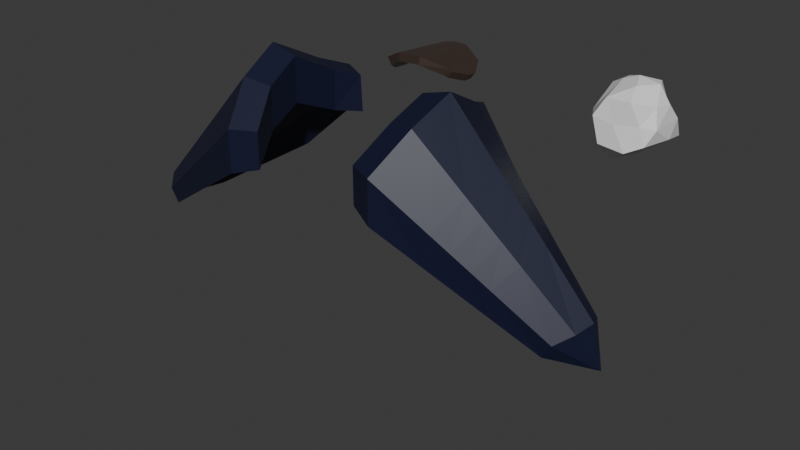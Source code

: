 # Source: P_FPArms_Animations.blend  (saved by Blender 5.0.119; exported with 4.5.12 LTS)
import bpy
from mathutils import Matrix  # noqa: F401  (used for matrix-valued properties, if any)

bpy.ops.wm.read_factory_settings(use_empty=True)
scene = bpy.context.scene
scene.name = 'Scene'

# ---- collections
col_arms = bpy.data.collections.new('Arms'); scene.collection.children.link(col_arms)

# ---- materials (node trees are filled in below, after node groups)
mat_snowball_001 = bpy.data.materials.new('Snowball.001')
mat_snowball_001.alpha_threshold = 0.0
mat_snowball_001.use_backface_culling_lightprobe_volume = False
mat_snowball_001.roughness = 0.5
mat_snowball_001.line_color = (0.0, 0.0, 0.0, 1.0)
mat_cannon_001 = bpy.data.materials.new('Cannon.001')
mat_fur_001 = bpy.data.materials.new('Fur.001')
mat_eye_001 = bpy.data.materials.new('Eye.001')
mat_beak_001 = bpy.data.materials.new('Beak.001')
mat_belly_001 = bpy.data.materials.new('Belly.001')
mat_fur_002 = bpy.data.materials.new('Fur.002')
mat_eye_002 = bpy.data.materials.new('Eye.002')
mat_beak_002 = bpy.data.materials.new('Beak.002')
mat_belly_002 = bpy.data.materials.new('Belly.002')

# ---- material node trees
mat_snowball_001.use_nodes = True; mat_snowball_001.node_tree.nodes.clear()
_N = mat_snowball_001.node_tree.nodes; _L = mat_snowball_001.node_tree.links
n0 = _N.new('ShaderNodeOutputMaterial'); n0.name = 'Material Output'; n0.location = (200, 100)
n1 = _N.new('ShaderNodeBsdfPrincipled'); n1.name = 'Principled BSDF'; n1.location = (-200, 100)
_L.new(n1.outputs[0], n0.inputs[0])
n0.is_active_output = True
mat_cannon_001.use_nodes = True; mat_cannon_001.node_tree.nodes.clear()
_N = mat_cannon_001.node_tree.nodes; _L = mat_cannon_001.node_tree.links
n0 = _N.new('ShaderNodeBsdfPrincipled'); n0.name = 'Principled BSDF'; n0.location = (-200, 100)
n0.inputs[0].default_value = (0.2423, 0.1683, 0.1356, 1.0)
n0.inputs[1].default_value = 0.852
n0.inputs[2].default_value = 0.364
n1 = _N.new('ShaderNodeOutputMaterial'); n1.name = 'Material Output'; n1.location = (200, 100)
_L.new(n0.outputs[0], n1.inputs[0])
n1.is_active_output = True
mat_fur_001.use_nodes = True; mat_fur_001.node_tree.nodes.clear()
_N = mat_fur_001.node_tree.nodes; _L = mat_fur_001.node_tree.links
n0 = _N.new('ShaderNodeBsdfPrincipled'); n0.name = 'Principled BSDF'; n0.location = (-200, 100)
n0.inputs[0].default_value = (0.005934, 0.008638, 0.0339, 1.0)
n1 = _N.new('ShaderNodeOutputMaterial'); n1.name = 'Material Output'; n1.location = (200, 100)
_L.new(n0.outputs[0], n1.inputs[0])
n1.is_active_output = True
mat_eye_001.use_nodes = True; mat_eye_001.node_tree.nodes.clear()
_N = mat_eye_001.node_tree.nodes; _L = mat_eye_001.node_tree.links
n0 = _N.new('ShaderNodeBsdfPrincipled'); n0.name = 'Principled BSDF'; n0.location = (-200, 100)
n0.inputs[0].default_value = (0.0, 0.0, 0.0, 1.0)
n1 = _N.new('ShaderNodeOutputMaterial'); n1.name = 'Material Output'; n1.location = (200, 100)
_L.new(n0.outputs[0], n1.inputs[0])
n1.is_active_output = True
mat_beak_001.use_nodes = True; mat_beak_001.node_tree.nodes.clear()
_N = mat_beak_001.node_tree.nodes; _L = mat_beak_001.node_tree.links
n0 = _N.new('ShaderNodeBsdfPrincipled'); n0.name = 'Principled BSDF'; n0.location = (-200, 100)
n0.inputs[0].default_value = (0.8, 0.2775, 0.08689, 1.0)
n1 = _N.new('ShaderNodeOutputMaterial'); n1.name = 'Material Output'; n1.location = (200, 100)
_L.new(n0.outputs[0], n1.inputs[0])
n1.is_active_output = True
mat_belly_001.use_nodes = True; mat_belly_001.node_tree.nodes.clear()
_N = mat_belly_001.node_tree.nodes; _L = mat_belly_001.node_tree.links
n0 = _N.new('ShaderNodeBsdfPrincipled'); n0.name = 'Principled BSDF'; n0.location = (-200, 100)
n0.inputs[0].default_value = (0.8, 0.7367, 0.5648, 1.0)
n1 = _N.new('ShaderNodeOutputMaterial'); n1.name = 'Material Output'; n1.location = (200, 100)
_L.new(n0.outputs[0], n1.inputs[0])
n1.is_active_output = True
mat_fur_002.use_nodes = True; mat_fur_002.node_tree.nodes.clear()
_N = mat_fur_002.node_tree.nodes; _L = mat_fur_002.node_tree.links
n0 = _N.new('ShaderNodeBsdfPrincipled'); n0.name = 'Principled BSDF'; n0.location = (-200, 100)
n0.inputs[0].default_value = (0.005934, 0.008638, 0.0339, 1.0)
n1 = _N.new('ShaderNodeOutputMaterial'); n1.name = 'Material Output'; n1.location = (200, 100)
_L.new(n0.outputs[0], n1.inputs[0])
n1.is_active_output = True
mat_eye_002.use_nodes = True; mat_eye_002.node_tree.nodes.clear()
_N = mat_eye_002.node_tree.nodes; _L = mat_eye_002.node_tree.links
n0 = _N.new('ShaderNodeBsdfPrincipled'); n0.name = 'Principled BSDF'; n0.location = (-200, 100)
n0.inputs[0].default_value = (0.0, 0.0, 0.0, 1.0)
n1 = _N.new('ShaderNodeOutputMaterial'); n1.name = 'Material Output'; n1.location = (200, 100)
_L.new(n0.outputs[0], n1.inputs[0])
n1.is_active_output = True
mat_beak_002.use_nodes = True; mat_beak_002.node_tree.nodes.clear()
_N = mat_beak_002.node_tree.nodes; _L = mat_beak_002.node_tree.links
n0 = _N.new('ShaderNodeBsdfPrincipled'); n0.name = 'Principled BSDF'; n0.location = (-200, 100)
n0.inputs[0].default_value = (0.8, 0.2775, 0.08689, 1.0)
n1 = _N.new('ShaderNodeOutputMaterial'); n1.name = 'Material Output'; n1.location = (200, 100)
_L.new(n0.outputs[0], n1.inputs[0])
n1.is_active_output = True
mat_belly_002.use_nodes = True; mat_belly_002.node_tree.nodes.clear()
_N = mat_belly_002.node_tree.nodes; _L = mat_belly_002.node_tree.links
n0 = _N.new('ShaderNodeBsdfPrincipled'); n0.name = 'Principled BSDF'; n0.location = (-200, 100)
n0.inputs[0].default_value = (0.8, 0.7367, 0.5648, 1.0)
n1 = _N.new('ShaderNodeOutputMaterial'); n1.name = 'Material Output'; n1.location = (200, 100)
_L.new(n0.outputs[0], n1.inputs[0])
n1.is_active_output = True

# ---- world
world_world = bpy.data.worlds.new('World'); scene.world = world_world
world_world.use_nodes = True; world_world.node_tree.nodes.clear()
_N = world_world.node_tree.nodes; _L = world_world.node_tree.links
n0 = _N.new('ShaderNodeOutputWorld'); n0.name = 'World Output'; n0.location = (200, 100)
n1 = _N.new('ShaderNodeBackground'); n1.name = 'Background'; n1.location = (-200, 100)
n1.inputs[0].default_value = (0.05088, 0.05088, 0.05088, 1.0)
_L.new(n1.outputs[0], n0.inputs[0])
n0.is_active_output = True
world_world.color = (0.05088, 0.05088, 0.05088)
world_world.sun_shadow_jitter_overblur = 0.0

# ---- meshes
me_icosphere_001 = bpy.data.meshes.new('Icosphere.001')
me_icosphere_001.from_pydata([(-0.005346, 0.006186, -0.05398), (0.03717, -0.04105, -0.02101), (-0.0201, -0.05503, -0.02627), (-0.05319, -0.0004556, -0.02406), (-0.0201, 0.05714, -0.02627), (0.04583, 0.03572, -0.02627), (0.01475, -0.04424, 0.03323), (0.01122, 0.04277, 0.02613), (0.04512, 0.001342, 0.0247), (0.0004605, 0.0004247, 0.05382), (-0.01258, -0.03175, -0.0526), (0.01719, -0.01746, -0.04167), (0.01545, -0.05228, -0.03145), (0.04992, 0.0001466, -0.01963), (0.008313, 0.01468, -0.04886), (-0.03654, 0.001058, -0.05287), (-0.04143, -0.02768, -0.027), (-0.01393, 0.03427, -0.04066), (-0.04726, 0.03402, -0.03145), (0.01545, 0.0544, -0.03145), (0.04613, -0.02993, -0.0003161), (0.04972, 0.01782, 0.003217), (-0.003172, -0.05129, 0.003094), (0.02831, -0.04073, 0.003763), (-0.04881, -0.02145, 0.00453), (-0.03182, -0.05209, 0.008246), (-0.03401, 0.04273, 0.003217), (-0.05694, 0.0124, 0.002859), (0.02816, 0.04435, 0.003217), (-0.003112, 0.05325, 0.003217), (0.03904, -0.0217, 0.0263), (-0.01884, -0.04484, 0.03292), (-0.04097, 0.009443, 0.03349), (-0.0117, 0.03696, 0.031), (0.02871, 0.0227, 0.02582), (0.009887, -0.02397, 0.04843), (0.02997, 0.001099, 0.04811), (-0.02077, -0.0023, 0.04559), (-0.02241, 0.01636, 0.04409), (0.02223, 0.01897, 0.0468)], [], [(0, 11, 10), (1, 11, 13), (0, 10, 15), (0, 15, 17), (0, 17, 14), (1, 13, 20), (2, 12, 22), (3, 16, 24), (4, 18, 26), (5, 19, 28), (1, 20, 23), (2, 22, 25), (3, 24, 27), (4, 26, 29), (5, 28, 21), (6, 30, 35), (7, 33, 39), (8, 34, 36), (36, 39, 9), (36, 34, 39), (34, 7, 39), (39, 38, 9), (39, 33, 38), (32, 38, 33), (38, 37, 9), (38, 32, 37), (37, 24, 31), (37, 35, 9), (37, 31, 35), (31, 6, 35), (35, 36, 9), (35, 30, 36), (30, 8, 36), (21, 34, 8), (21, 28, 34), (28, 7, 34), (29, 33, 7), (29, 26, 33), (27, 24, 32), (25, 22, 31), (22, 6, 31), (23, 30, 6), (23, 20, 30), (20, 8, 30), (28, 29, 7), (28, 19, 29), (19, 4, 29), (26, 18, 27), (18, 3, 27), (24, 16, 25), (16, 2, 25), (22, 23, 6), (22, 12, 23), (12, 1, 23), (20, 21, 8), (20, 13, 21), (13, 5, 21), (14, 19, 5), (14, 17, 19), (17, 4, 19), (17, 18, 4), (17, 15, 18), (15, 3, 18), (15, 16, 3), (15, 10, 16), (10, 2, 16), (13, 14, 5), (13, 11, 14), (11, 0, 14), (10, 12, 2), (10, 11, 12), (11, 1, 12), (33, 26, 32), (26, 27, 32), (32, 24, 37), (24, 25, 31)])
_uv = me_icosphere_001.uv_layers.new(name='UVMap')
_uv.uv.foreach_set('vector', [0.1818, 0.0, 0.2273, 0.07873, 0.1364, 0.07873, 0.2727, 0.1575, 0.3182, 0.07873, 0.3636, 0.1575, 0.9091, 0.0, 0.9545, 0.07873, 0.8636, 0.07873, 0.7273, 0.0, 0.7727, 0.07873, 0.6818, 0.07873, 0.5455, 0.0, 0.5909, 0.07873, 0.5, 0.07873, 0.2727, 0.1575, 0.3636, 0.1575, 0.3182, 0.2362, 0.09091, 0.1575, 0.1818, 0.1575, 0.1364, 0.2362, 0.8182, 0.1575, 0.9091, 0.1575, 0.8636, 0.2362, 0.6364, 0.1575, 0.7273, 0.1575, 0.6818, 0.2362, 0.4545, 0.1575, 0.5455, 0.1575, 0.5, 0.2362, 0.2727, 0.1575, 0.3182, 0.2362, 0.2273, 0.2362, 0.09091, 0.1575, 0.1364, 0.2362, 0.04546, 0.2362, 0.8182, 0.1575, 0.8636, 0.2362, 0.7727, 0.2362, 0.6364, 0.1575, 0.6818, 0.2362, 0.5909, 0.2362, 0.4545, 0.1575, 0.5, 0.2362, 0.4091, 0.2362, 0.1818, 0.3149, 0.2727, 0.3149, 0.2273, 0.3937, 0.5455, 0.3149, 0.6364, 0.3149, 0.5909, 0.3937, 0.3636, 0.3149, 0.4545, 0.3149, 0.4091, 0.3937, 0.4091, 0.3937, 0.5, 0.3937, 0.4545, 0.4724, 0.4091, 0.3937, 0.4545, 0.3149, 0.5, 0.3937, 0.4545, 0.3149, 0.5455, 0.3149, 0.5, 0.3937, 0.5909, 0.3937, 0.6818, 0.3937, 0.6364, 0.4724, 0.5909, 0.3937, 0.6364, 0.3149, 0.6818, 0.3937, 0.8182, 0.3149, 0.6818, 0.3937, 0.6364, 0.3149, 0.7727, 0.3937, 0.8636, 0.3937, 0.8182, 0.4724, 0.7727, 0.3937, 0.8182, 0.3149, 0.8636, 0.3937, 0.8636, 0.3937, 0.8636, 0.2362, 0.09091, 0.3149, 0.04546, 0.3937, 0.1364, 0.3937, 0.09091, 0.4724, 0.04546, 0.3937, 0.09091, 0.3149, 0.1364, 0.3937, 0.09091, 0.3149, 0.1818, 0.3149, 0.1364, 0.3937, 0.2273, 0.3937, 0.3182, 0.3937, 0.2727, 0.4724, 0.2273, 0.3937, 0.2727, 0.3149, 0.3182, 0.3937, 0.2727, 0.3149, 0.3636, 0.3149, 0.3182, 0.3937, 0.4091, 0.2362, 0.4545, 0.3149, 0.3636, 0.3149, 0.4091, 0.2362, 0.5, 0.2362, 0.4545, 0.3149, 0.5, 0.2362, 0.5455, 0.3149, 0.4545, 0.3149, 0.5909, 0.2362, 0.6364, 0.3149, 0.5455, 0.3149, 0.5909, 0.2362, 0.6818, 0.2362, 0.6364, 0.3149, 0.7727, 0.2362, 0.8636, 0.2362, 0.8182, 0.3149, 0.04546, 0.2362, 0.1364, 0.2362, 0.09091, 0.3149, 0.1364, 0.2362, 0.1818, 0.3149, 0.09091, 0.3149, 0.2273, 0.2362, 0.2727, 0.3149, 0.1818, 0.3149, 0.2273, 0.2362, 0.3182, 0.2362, 0.2727, 0.3149, 0.3182, 0.2362, 0.3636, 0.3149, 0.2727, 0.3149, 0.5, 0.2362, 0.5909, 0.2362, 0.5455, 0.3149, 0.5, 0.2362, 0.5455, 0.1575, 0.5909, 0.2362, 0.5455, 0.1575, 0.6364, 0.1575, 0.5909, 0.2362, 0.6818, 0.2362, 0.7273, 0.1575, 0.7727, 0.2362, 0.7273, 0.1575, 0.8182, 0.1575, 0.7727, 0.2362, 0.8636, 0.2362, 0.9091, 0.1575, 0.9545, 0.2362, 0.9091, 0.1575, 1.0, 0.1575, 0.9545, 0.2362, 0.1364, 0.2362, 0.2273, 0.2362, 0.1818, 0.3149, 0.1364, 0.2362, 0.1818, 0.1575, 0.2273, 0.2362, 0.1818, 0.1575, 0.2727, 0.1575, 0.2273, 0.2362, 0.3182, 0.2362, 0.4091, 0.2362, 0.3636, 0.3149, 0.3182, 0.2362, 0.3636, 0.1575, 0.4091, 0.2362, 0.3636, 0.1575, 0.4545, 0.1575, 0.4091, 0.2362, 0.5, 0.07873, 0.5455, 0.1575, 0.4545, 0.1575, 0.5, 0.07873, 0.5909, 0.07873, 0.5455, 0.1575, 0.5909, 0.07873, 0.6364, 0.1575, 0.5455, 0.1575, 0.6818, 0.07873, 0.7273, 0.1575, 0.6364, 0.1575, 0.6818, 0.07873, 0.7727, 0.07873, 0.7273, 0.1575, 0.7727, 0.07873, 0.8182, 0.1575, 0.7273, 0.1575, 0.8636, 0.07873, 0.9091, 0.1575, 0.8182, 0.1575, 0.8636, 0.07873, 0.9545, 0.07873, 0.9091, 0.1575, 0.9545, 0.07873, 1.0, 0.1575, 0.9091, 0.1575, 0.3636, 0.1575, 0.4091, 0.07873, 0.4545, 0.1575, 0.3636, 0.1575, 0.3182, 0.07873, 0.4091, 0.07873, 0.3182, 0.07873, 0.3636, 0.0, 0.4091, 0.07873, 0.1364, 0.07873, 0.1818, 0.1575, 0.09091, 0.1575, 0.1364, 0.07873, 0.2273, 0.07873, 0.1818, 0.1575, 0.2273, 0.07873, 0.2727, 0.1575, 0.1818, 0.1575, 0.6364, 0.3149, 0.6818, 0.2362, 0.8182, 0.3149, 0.6818, 0.2362, 0.7727, 0.2362, 0.8182, 0.3149, 0.8182, 0.3149, 0.8636, 0.2362, 0.8636, 0.3937, 0.8636, 0.2362, 0.04546, 0.2362, 0.09091, 0.3149])
me_icosphere_001.materials.append(mat_snowball_001)
me_icosphere_001.update()
me_cylinder_001 = bpy.data.meshes.new('Cylinder.001')
me_cylinder_001.from_pydata([(0.08649, -0.04235, 0.02062), (0.08385, 0.06767, 0.02305), (0.0149, -0.02621, 0.01008), (0.01306, 0.0483, 0.01173), (0.007475, 0.04279, 0.00733), (0.0, 0.0, 0.0), (-0.0009204, 0.01633, -2.304e-05), (0.06829, -0.04521, 0.02317), (0.06811, -0.04525, 0.02316), (0.04983, -0.04342, 0.02222), (0.04714, 0.06687, 0.02466), (0.132, 0.01737, -0.00583), (0.1316, 0.003482, -0.005422), (0.1304, 0.02778, -0.004383), (0.1283, -0.009114, -0.002561), (0.1193, -0.02351, 0.004297), (0.1176, 0.05045, 0.00715), (0.08375, -0.04216, 0.00875), (0.0811, 0.06786, 0.01118), (0.02062, -0.02583, -0.0006647), (0.01895, 0.04869, 0.001078), (0.01478, 0.04319, -0.00241), (0.007301, 0.0004003, -0.00974), (0.00638, 0.01673, -0.009763), (0.06775, -0.04496, 0.01101), (0.0684, -0.03333, 0.02067), (0.0515, -0.04311, 0.01016), (0.04881, 0.06718, 0.0126), (0.1242, 0.01748, -0.01515), (0.1237, 0.003592, -0.01474), (0.1226, 0.02789, -0.0137), (0.1205, -0.009005, -0.01188), (0.1124, -0.02337, -0.005769), (0.1107, 0.05059, -0.002946), (-0.0009204, 0.01633, -2.304e-05)], [(7, 8), (9, 8), (24, 25), (26, 25)], [(11, 13, 16, 15, 14, 12), (5, 2, 3, 4, 6), (27, 26, 19, 20), (17, 24, 26, 27, 18), (32, 17, 18, 33), (28, 29, 31, 32, 33, 30), (22, 23, 21, 20, 19), (9, 2, 19, 26), (7, 9, 26, 24, 17, 0), (15, 0, 17, 32), (1, 16, 33, 18), (2, 5, 22, 19), (34, 4, 21, 23), (4, 3, 20, 21), (10, 1, 18, 27), (5, 34, 23, 22), (13, 11, 28, 30), (11, 12, 29, 28), (12, 14, 31, 29), (14, 15, 32, 31), (3, 10, 27, 20), (16, 13, 30, 33), (15, 16, 1, 0), (0, 1, 10, 9, 7), (9, 10, 3, 2)])
_uv = me_cylinder_001.uv_layers.new(name='UVMap')
_uv.uv.foreach_set('vector', [0.6249, 1.0, 0.6218, 1.0, 0.0, 0.0, 0.5938, 1.0, 0.6151, 1.0, 0.623, 1.0, 0.3761, 1.0, 0.4063, 1.0, 0.4063, 1.0, 0.3941, 1.0, 0.375, 1.0, 0.4688, 1.0, 0.4688, 1.0, 0.4063, 1.0, 0.4063, 1.0, 0.5312, 1.0, 0.0, 0.0, 0.4688, 1.0, 0.4688, 1.0, 0.5312, 1.0, 0.5938, 1.0, 0.5312, 1.0, 0.5312, 1.0, 0.0, 0.0, 0.6249, 1.0, 0.623, 1.0, 0.6151, 1.0, 0.5938, 1.0, 0.0, 0.0, 0.6218, 1.0, 0.3761, 1.0, 0.375, 1.0, 0.3941, 1.0, 0.4063, 1.0, 0.4063, 1.0, 0.4688, 1.0, 0.4063, 1.0, 0.4063, 1.0, 0.4688, 1.0, 0.0, 0.0, 0.4688, 1.0, 0.4688, 1.0, 0.0, 0.0, 0.5312, 1.0, 0.5312, 1.0, 0.5938, 1.0, 0.5312, 1.0, 0.5312, 1.0, 0.5938, 1.0, 0.5312, 1.0, 0.0, 0.0, 0.0, 0.0, 0.5312, 1.0, 0.4063, 1.0, 0.3761, 1.0, 0.3761, 1.0, 0.4063, 1.0, 0.375, 1.0, 0.3941, 1.0, 0.3941, 1.0, 0.375, 1.0, 0.3941, 1.0, 0.4063, 1.0, 0.4063, 1.0, 0.3941, 1.0, 0.4688, 1.0, 0.5312, 1.0, 0.5312, 1.0, 0.4688, 1.0, 0.3761, 1.0, 0.375, 1.0, 0.375, 1.0, 0.3761, 1.0, 0.6218, 1.0, 0.6249, 1.0, 0.6249, 1.0, 0.6218, 1.0, 0.6249, 1.0, 0.623, 1.0, 0.623, 1.0, 0.6249, 1.0, 0.623, 1.0, 0.6151, 1.0, 0.6151, 1.0, 0.623, 1.0, 0.6151, 1.0, 0.5938, 1.0, 0.5938, 1.0, 0.6151, 1.0, 0.4063, 1.0, 0.4688, 1.0, 0.4688, 1.0, 0.4063, 1.0, 0.0, 0.0, 0.6218, 1.0, 0.6218, 1.0, 0.0, 0.0, 0.5938, 1.0, 0.0, 0.0, 0.5312, 1.0, 0.5312, 1.0, 0.5312, 1.0, 0.5312, 1.0, 0.4688, 1.0, 0.4688, 1.0, 0.0, 0.0, 0.4688, 1.0, 0.4688, 1.0, 0.4063, 1.0, 0.4063, 1.0])
me_cylinder_001.materials.append(mat_cannon_001)
me_cylinder_001.update()
me_cube_005 = bpy.data.meshes.new('Cube.005')
me_cube_005.from_pydata([(-0.1051, -0.1016, 0.4342), (-0.1033, 0.1028, 0.4586), (-0.1251, -0.05412, 0.48), (-0.1327, 0.001378, 0.5065), (-0.1214, 0.06734, 0.4722), (-0.1217, 0.06734, 0.4104), (-0.133, 0.001378, 0.4384), (-0.1254, -0.05412, 0.4166), (-0.1054, -0.1016, 0.3788), (-0.1006, 0.1032, 0.4032), (-0.3005, -0.03928, 0.2797), (-0.3169, -0.02053, 0.2908), (-0.325, 0.001406, 0.298), (-0.314, 0.02747, 0.289), (-0.3002, 0.04147, 0.2806), (-0.3011, 0.02747, 0.2682), (-0.3036, -0.02053, 0.2695), (-0.3107, 0.001406, 0.2752), (-0.2889, -0.03928, 0.2611), (-0.2876, 0.04163, 0.2626), (-0.3371, 0.004063, 0.2423), (-0.1666, -0.0808, 0.3395), (-0.2278, -0.06004, 0.3003), (-0.2515, 0.001396, 0.3296), (-0.1923, 0.001387, 0.384), (-0.1815, 0.05405, 0.363), (-0.2413, 0.04076, 0.3156), (-0.2354, -0.06004, 0.3312), (-0.1703, -0.0808, 0.3827), (-0.189, -0.04292, 0.4169), (-0.2529, -0.03172, 0.3539), (-0.2609, 0.001396, 0.3675), (-0.1968, 0.001387, 0.437), (-0.2498, 0.04076, 0.3501), (-0.1856, 0.05405, 0.4111), (-0.2442, -0.03172, 0.3185), (-0.1848, -0.04292, 0.3676), (-0.1689, 0.08233, 0.384), (-0.2346, 0.0619, 0.3323), (-0.2253, 0.06214, 0.3019), (-0.1629, 0.08265, 0.3411), (-0.187, -0.07388, 0.3265), (-0.2074, -0.06696, 0.3134), (-0.2318, 0.001393, 0.3477), (-0.212, 0.00139, 0.3659), (-0.2014, 0.04962, 0.3472), (-0.2214, 0.04519, 0.3314), (-0.2137, -0.06696, 0.3484), (-0.192, -0.07388, 0.3655), (-0.2103, -0.03919, 0.3959), (-0.2316, -0.03545, 0.3749), (-0.2395, 0.001393, 0.3907), (-0.2182, 0.00139, 0.4138), (-0.2284, 0.04519, 0.3704), (-0.207, 0.04962, 0.3908), (-0.2244, -0.03545, 0.3349), (-0.2046, -0.03919, 0.3512), (-0.1908, 0.07552, 0.3667), (-0.2127, 0.06871, 0.3495), (-0.2045, 0.06897, 0.3149), (-0.1837, 0.07581, 0.328), (-0.07216, -0.08717, 0.4351), (-0.0892, -0.04674, 0.4741), (-0.09567, 0.0005302, 0.4966), (-0.08604, 0.05672, 0.4675), (-0.07056, 0.0869, 0.4558), (-0.07242, -0.08717, 0.3878), (-0.06827, 0.08723, 0.4087), (-0.08946, -0.04674, 0.42), (-0.09593, 0.0005302, 0.4386), (-0.0863, 0.05672, 0.4148), (0.1051, -0.1016, 0.4342), (0.1033, 0.1028, 0.4586), (0.1251, -0.05412, 0.48), (0.1327, 0.001378, 0.5065), (0.1214, 0.06734, 0.4722), (0.1217, 0.06734, 0.4104), (0.133, 0.001378, 0.4384), (0.1254, -0.05412, 0.4166), (0.1054, -0.1016, 0.3788), (0.1006, 0.1032, 0.4032), (0.3005, -0.03928, 0.2797), (0.3169, -0.02053, 0.2908), (0.325, 0.001406, 0.298), (0.314, 0.02747, 0.289), (0.3002, 0.04147, 0.2806), (0.3011, 0.02747, 0.2682), (0.3036, -0.02053, 0.2695), (0.3107, 0.001406, 0.2752), (0.2889, -0.03928, 0.2611), (0.2876, 0.04163, 0.2626), (0.3371, 0.004063, 0.2423), (0.1666, -0.0808, 0.3395), (0.2278, -0.06004, 0.3003), (0.2515, 0.001396, 0.3296), (0.1923, 0.001387, 0.384), (0.1815, 0.05405, 0.363), (0.2413, 0.04076, 0.3156), (0.2354, -0.06004, 0.3312), (0.1703, -0.0808, 0.3827), (0.189, -0.04292, 0.4169), (0.2529, -0.03172, 0.3539), (0.2609, 0.001396, 0.3675), (0.1968, 0.001387, 0.437), (0.2498, 0.04076, 0.3501), (0.1856, 0.05405, 0.4111), (0.2442, -0.03172, 0.3185), (0.1848, -0.04292, 0.3676), (0.1689, 0.08233, 0.384), (0.2346, 0.0619, 0.3323), (0.2253, 0.06214, 0.3019), (0.1629, 0.08265, 0.3411), (0.187, -0.07388, 0.3265), (0.2074, -0.06696, 0.3134), (0.2318, 0.001393, 0.3477), (0.212, 0.00139, 0.3659), (0.2014, 0.04962, 0.3472), (0.2214, 0.04519, 0.3314), (0.2137, -0.06696, 0.3484), (0.192, -0.07388, 0.3655), (0.2103, -0.03919, 0.3959), (0.2316, -0.03545, 0.3749), (0.2395, 0.001393, 0.3907), (0.2182, 0.00139, 0.4138), (0.2284, 0.04519, 0.3704), (0.207, 0.04962, 0.3908), (0.2244, -0.03545, 0.3349), (0.2046, -0.03919, 0.3512), (0.1908, 0.07552, 0.3667), (0.2127, 0.06871, 0.3495), (0.2045, 0.06897, 0.3149), (0.1837, 0.07581, 0.328), (0.07216, -0.08717, 0.4351), (0.0892, -0.04674, 0.4741), (0.09567, 0.0005302, 0.4966), (0.08604, 0.05672, 0.4675), (0.07056, 0.0869, 0.4558), (0.07242, -0.08717, 0.3878), (0.06827, 0.08723, 0.4087), (0.08946, -0.04674, 0.42), (0.09593, 0.0005302, 0.4386), (0.0863, 0.05672, 0.4148)], [], [(33, 13, 12, 31), (31, 12, 11, 30), (27, 10, 18, 22), (23, 17, 15, 26), (16, 20, 17), (13, 20, 12), (17, 20, 15), (19, 20, 14), (35, 16, 17, 23), (39, 19, 14, 38), (22, 18, 16, 35), (38, 14, 13, 33), (30, 11, 10, 27), (26, 15, 19, 39), (14, 20, 13), (15, 20, 19), (11, 20, 10), (10, 20, 18), (18, 20, 16), (12, 20, 11), (5, 25, 40, 9), (46, 26, 39, 59), (2, 29, 28, 0), (50, 30, 27, 47), (1, 37, 34, 4), (58, 38, 33, 53), (8, 21, 36, 7), (42, 22, 35, 55), (9, 40, 37, 1), (59, 39, 38, 58), (7, 36, 24, 6), (55, 35, 23, 43), (6, 24, 25, 5), (43, 23, 26, 46), (0, 28, 21, 8), (47, 27, 22, 42), (3, 32, 29, 2), (51, 31, 30, 50), (4, 34, 32, 3), (53, 33, 31, 51), (5, 70, 69, 6), (1, 65, 67, 9), (2, 62, 63, 3), (7, 68, 66, 8), (34, 54, 52, 32), (54, 53, 51, 52), (32, 52, 49, 29), (52, 51, 50, 49), (28, 48, 41, 21), (48, 47, 42, 41), (24, 44, 45, 25), (44, 43, 46, 45), (36, 56, 44, 24), (56, 55, 43, 44), (40, 60, 57, 37), (60, 59, 58, 57), (21, 41, 56, 36), (41, 42, 55, 56), (37, 57, 54, 34), (57, 58, 53, 54), (29, 49, 48, 28), (49, 50, 47, 48), (25, 45, 60, 40), (45, 46, 59, 60), (65, 64, 70, 67), (64, 63, 69, 70), (63, 62, 68, 69), (62, 61, 66, 68), (3, 63, 64, 4), (6, 69, 68, 7), (4, 64, 65, 1), (9, 67, 70, 5), (0, 61, 62, 2), (8, 66, 61, 0), (104, 102, 83, 84), (102, 101, 82, 83), (98, 93, 89, 81), (94, 97, 86, 88), (87, 88, 91), (84, 83, 91), (88, 86, 91), (90, 85, 91), (106, 94, 88, 87), (110, 109, 85, 90), (93, 106, 87, 89), (109, 104, 84, 85), (101, 98, 81, 82), (97, 110, 90, 86), (85, 84, 91), (86, 90, 91), (82, 81, 91), (81, 89, 91), (89, 87, 91), (83, 82, 91), (76, 80, 111, 96), (117, 130, 110, 97), (73, 71, 99, 100), (121, 118, 98, 101), (72, 75, 105, 108), (129, 124, 104, 109), (79, 78, 107, 92), (113, 126, 106, 93), (80, 72, 108, 111), (130, 129, 109, 110), (78, 77, 95, 107), (126, 114, 94, 106), (77, 76, 96, 95), (114, 117, 97, 94), (71, 79, 92, 99), (118, 113, 93, 98), (74, 73, 100, 103), (122, 121, 101, 102), (75, 74, 103, 105), (124, 122, 102, 104), (76, 77, 140, 141), (72, 80, 138, 136), (73, 74, 134, 133), (78, 79, 137, 139), (105, 103, 123, 125), (125, 123, 122, 124), (103, 100, 120, 123), (123, 120, 121, 122), (99, 92, 112, 119), (119, 112, 113, 118), (95, 96, 116, 115), (115, 116, 117, 114), (107, 95, 115, 127), (127, 115, 114, 126), (111, 108, 128, 131), (131, 128, 129, 130), (92, 107, 127, 112), (112, 127, 126, 113), (108, 105, 125, 128), (128, 125, 124, 129), (100, 99, 119, 120), (120, 119, 118, 121), (96, 111, 131, 116), (116, 131, 130, 117), (136, 138, 141, 135), (135, 141, 140, 134), (134, 140, 139, 133), (133, 139, 137, 132), (74, 75, 135, 134), (77, 78, 139, 140), (75, 72, 136, 135), (80, 76, 141, 138), (71, 73, 133, 132), (79, 71, 132, 137)])
me_cube_005.polygons.foreach_set('material_index', [4, 4, 4, 4, 4, 4, 4, 4, 4, 4, 4, 4, 4, 4, 4, 4, 4, 4, 4, 4, 4, 4, 4, 4, 4, 4, 4, 4, 4, 4, 4, 4, 4, 4, 4, 4, 4, 4, 4, 4, 4, 4, 4, 4, 4, 4, 4, 4, 4, 4, 4, 4, 4, 4, 4, 4, 4, 4, 4, 4, 4, 4, 4, 4, 4, 4, 4, 4, 4, 4, 4, 4, 4, 4, 4, 4, 4, 4, 4, 4, 4, 4, 4, 4, 4, 4, 4, 4, 4, 4, 4, 4, 4, 4, 4, 4, 4, 4, 4, 4, 4, 4, 4, 4, 4, 4, 4, 4, 4, 4, 4, 4, 4, 4, 4, 4, 4, 4, 4, 4, 4, 4, 4, 4, 4, 4, 4, 4, 4, 4, 4, 4, 4, 4, 4, 4, 4, 4, 4, 4, 4, 4, 4, 4, 4, 4, 4, 4])
_uv = me_cube_005.uv_layers.new(name='UVMap')
_uv.uv.foreach_set('vector', [0.375, 0.5625, 0.375, 0.5625, 0.375, 0.625, 0.375, 0.625, 0.375, 0.625, 0.375, 0.625, 0.375, 0.6875, 0.375, 0.6875, 0.375, 0.75, 0.375, 0.75, 0.375, 0.75, 0.375, 0.75, 0.375, 0.625, 0.375, 0.625, 0.375, 0.5625, 0.375, 0.5625, 0.375, 0.6875, 0.375, 0.6875, 0.375, 0.625, 0.375, 0.5625, 0.375, 0.5625, 0.375, 0.625, 0.375, 0.625, 0.375, 0.625, 0.375, 0.5625, 0.375, 0.5, 0.375, 0.5, 0.375, 0.5, 0.375, 0.6875, 0.375, 0.6875, 0.375, 0.625, 0.375, 0.625, 0.375, 0.5, 0.375, 0.5, 0.375, 0.5, 0.375, 0.5, 0.375, 0.75, 0.375, 0.75, 0.375, 0.6875, 0.375, 0.6875, 0.375, 0.5, 0.375, 0.5, 0.375, 0.5625, 0.375, 0.5625, 0.375, 0.6875, 0.375, 0.6875, 0.375, 0.75, 0.375, 0.75, 0.375, 0.5625, 0.375, 0.5625, 0.375, 0.5, 0.375, 0.5, 0.375, 0.5, 0.375, 0.5, 0.375, 0.5625, 0.375, 0.5625, 0.375, 0.5625, 0.375, 0.5, 0.375, 0.6875, 0.375, 0.6875, 0.375, 0.75, 0.375, 0.75, 0.375, 0.75, 0.375, 0.75, 0.375, 0.75, 0.375, 0.75, 0.375, 0.6875, 0.375, 0.625, 0.375, 0.625, 0.375, 0.6875, 0.375, 0.5625, 0.375, 0.5625, 0.375, 0.5, 0.375, 0.5, 0.375, 0.5625, 0.375, 0.5625, 0.375, 0.5, 0.375, 0.5, 0.375, 0.6875, 0.375, 0.6875, 0.375, 0.75, 0.375, 0.75, 0.375, 0.6875, 0.375, 0.6875, 0.375, 0.75, 0.375, 0.75, 0.375, 0.5, 0.375, 0.5, 0.375, 0.5625, 0.375, 0.5625, 0.375, 0.5, 0.375, 0.5, 0.375, 0.5625, 0.375, 0.5625, 0.375, 0.75, 0.375, 0.75, 0.375, 0.6875, 0.375, 0.6875, 0.375, 0.75, 0.375, 0.75, 0.375, 0.6875, 0.375, 0.6875, 0.375, 0.5, 0.375, 0.5, 0.375, 0.5, 0.375, 0.5, 0.375, 0.5, 0.375, 0.5, 0.375, 0.5, 0.375, 0.5, 0.375, 0.6875, 0.375, 0.6875, 0.375, 0.625, 0.375, 0.625, 0.375, 0.6875, 0.375, 0.6875, 0.375, 0.625, 0.375, 0.625, 0.375, 0.625, 0.375, 0.625, 0.375, 0.5625, 0.375, 0.5625, 0.375, 0.625, 0.375, 0.625, 0.375, 0.5625, 0.375, 0.5625, 0.375, 0.75, 0.375, 0.75, 0.375, 0.75, 0.375, 0.75, 0.375, 0.75, 0.375, 0.75, 0.375, 0.75, 0.375, 0.75, 0.375, 0.625, 0.375, 0.625, 0.375, 0.6875, 0.375, 0.6875, 0.375, 0.625, 0.375, 0.625, 0.375, 0.6875, 0.375, 0.6875, 0.375, 0.5625, 0.375, 0.5625, 0.375, 0.625, 0.375, 0.625, 0.375, 0.5625, 0.375, 0.5625, 0.375, 0.625, 0.375, 0.625, 0.375, 0.5625, 0.375, 0.5625, 0.375, 0.625, 0.375, 0.625, 0.375, 0.5, 0.375, 0.5, 0.375, 0.5, 0.375, 0.5, 0.375, 0.6875, 0.375, 0.6875, 0.375, 0.625, 0.375, 0.625, 0.375, 0.6875, 0.375, 0.6875, 0.375, 0.75, 0.375, 0.75, 0.375, 0.5625, 0.375, 0.5625, 0.375, 0.625, 0.375, 0.625, 0.375, 0.5625, 0.375, 0.5625, 0.375, 0.625, 0.375, 0.625, 0.375, 0.625, 0.375, 0.625, 0.375, 0.6875, 0.375, 0.6875, 0.375, 0.625, 0.375, 0.625, 0.375, 0.6875, 0.375, 0.6875, 0.375, 0.75, 0.375, 0.75, 0.375, 0.75, 0.375, 0.75, 0.375, 0.75, 0.375, 0.75, 0.375, 0.75, 0.375, 0.75, 0.375, 0.625, 0.375, 0.625, 0.375, 0.5625, 0.375, 0.5625, 0.375, 0.625, 0.375, 0.625, 0.375, 0.5625, 0.375, 0.5625, 0.375, 0.6875, 0.375, 0.6875, 0.375, 0.625, 0.375, 0.625, 0.375, 0.6875, 0.375, 0.6875, 0.375, 0.625, 0.375, 0.625, 0.375, 0.5, 0.375, 0.5, 0.375, 0.5, 0.375, 0.5, 0.375, 0.5, 0.375, 0.5, 0.375, 0.5, 0.375, 0.5, 0.375, 0.75, 0.375, 0.75, 0.375, 0.6875, 0.375, 0.6875, 0.375, 0.75, 0.375, 0.75, 0.375, 0.6875, 0.375, 0.6875, 0.375, 0.5, 0.375, 0.5, 0.375, 0.5625, 0.375, 0.5625, 0.375, 0.5, 0.375, 0.5, 0.375, 0.5625, 0.375, 0.5625, 0.375, 0.6875, 0.375, 0.6875, 0.375, 0.75, 0.375, 0.75, 0.375, 0.6875, 0.375, 0.6875, 0.375, 0.75, 0.375, 0.75, 0.375, 0.5625, 0.375, 0.5625, 0.375, 0.5, 0.375, 0.5, 0.375, 0.5625, 0.375, 0.5625, 0.375, 0.5, 0.375, 0.5, 0.375, 0.5, 0.375, 0.5625, 0.375, 0.5625, 0.375, 0.5, 0.375, 0.5625, 0.375, 0.625, 0.375, 0.625, 0.375, 0.5625, 0.375, 0.625, 0.375, 0.6875, 0.375, 0.6875, 0.375, 0.625, 0.375, 0.6875, 0.375, 0.75, 0.375, 0.75, 0.375, 0.6875, 0.375, 0.625, 0.375, 0.625, 0.375, 0.5625, 0.375, 0.5625, 0.375, 0.625, 0.375, 0.625, 0.375, 0.6875, 0.375, 0.6875, 0.375, 0.5625, 0.375, 0.5625, 0.375, 0.5, 0.375, 0.5, 0.375, 0.5, 0.375, 0.5, 0.375, 0.5625, 0.375, 0.5625, 0.375, 0.75, 0.375, 0.75, 0.375, 0.6875, 0.375, 0.6875, 0.375, 0.75, 0.375, 0.75, 0.375, 0.75, 0.375, 0.75, 0.375, 0.5625, 0.375, 0.625, 0.375, 0.625, 0.375, 0.5625, 0.375, 0.625, 0.375, 0.6875, 0.375, 0.6875, 0.375, 0.625, 0.375, 0.75, 0.375, 0.75, 0.375, 0.75, 0.375, 0.75, 0.375, 0.625, 0.375, 0.5625, 0.375, 0.5625, 0.375, 0.625, 0.375, 0.6875, 0.375, 0.625, 0.375, 0.6875, 0.375, 0.5625, 0.375, 0.625, 0.375, 0.5625, 0.375, 0.625, 0.375, 0.5625, 0.375, 0.625, 0.375, 0.5, 0.375, 0.5, 0.375, 0.5, 0.375, 0.6875, 0.375, 0.625, 0.375, 0.625, 0.375, 0.6875, 0.375, 0.5, 0.375, 0.5, 0.375, 0.5, 0.375, 0.5, 0.375, 0.75, 0.375, 0.6875, 0.375, 0.6875, 0.375, 0.75, 0.375, 0.5, 0.375, 0.5625, 0.375, 0.5625, 0.375, 0.5, 0.375, 0.6875, 0.375, 0.75, 0.375, 0.75, 0.375, 0.6875, 0.375, 0.5625, 0.375, 0.5, 0.375, 0.5, 0.375, 0.5625, 0.375, 0.5, 0.375, 0.5625, 0.375, 0.5, 0.375, 0.5625, 0.375, 0.5, 0.375, 0.5625, 0.375, 0.6875, 0.375, 0.75, 0.375, 0.6875, 0.375, 0.75, 0.375, 0.75, 0.375, 0.75, 0.375, 0.75, 0.375, 0.6875, 0.375, 0.75, 0.375, 0.625, 0.375, 0.6875, 0.375, 0.625, 0.375, 0.5625, 0.375, 0.5, 0.375, 0.5, 0.375, 0.5625, 0.375, 0.5625, 0.375, 0.5, 0.375, 0.5, 0.375, 0.5625, 0.375, 0.6875, 0.375, 0.75, 0.375, 0.75, 0.375, 0.6875, 0.375, 0.6875, 0.375, 0.75, 0.375, 0.75, 0.375, 0.6875, 0.375, 0.5, 0.375, 0.5625, 0.375, 0.5625, 0.375, 0.5, 0.375, 0.5, 0.375, 0.5625, 0.375, 0.5625, 0.375, 0.5, 0.375, 0.75, 0.375, 0.6875, 0.375, 0.6875, 0.375, 0.75, 0.375, 0.75, 0.375, 0.6875, 0.375, 0.6875, 0.375, 0.75, 0.375, 0.5, 0.375, 0.5, 0.375, 0.5, 0.375, 0.5, 0.375, 0.5, 0.375, 0.5, 0.375, 0.5, 0.375, 0.5, 0.375, 0.6875, 0.375, 0.625, 0.375, 0.625, 0.375, 0.6875, 0.375, 0.6875, 0.375, 0.625, 0.375, 0.625, 0.375, 0.6875, 0.375, 0.625, 0.375, 0.5625, 0.375, 0.5625, 0.375, 0.625, 0.375, 0.625, 0.375, 0.5625, 0.375, 0.5625, 0.375, 0.625, 0.375, 0.75, 0.375, 0.75, 0.375, 0.75, 0.375, 0.75, 0.375, 0.75, 0.375, 0.75, 0.375, 0.75, 0.375, 0.75, 0.375, 0.625, 0.375, 0.6875, 0.375, 0.6875, 0.375, 0.625, 0.375, 0.625, 0.375, 0.6875, 0.375, 0.6875, 0.375, 0.625, 0.375, 0.5625, 0.375, 0.625, 0.375, 0.625, 0.375, 0.5625, 0.375, 0.5625, 0.375, 0.625, 0.375, 0.625, 0.375, 0.5625, 0.375, 0.5625, 0.375, 0.625, 0.375, 0.625, 0.375, 0.5625, 0.375, 0.5, 0.375, 0.5, 0.375, 0.5, 0.375, 0.5, 0.375, 0.6875, 0.375, 0.625, 0.375, 0.625, 0.375, 0.6875, 0.375, 0.6875, 0.375, 0.75, 0.375, 0.75, 0.375, 0.6875, 0.375, 0.5625, 0.375, 0.625, 0.375, 0.625, 0.375, 0.5625, 0.375, 0.5625, 0.375, 0.625, 0.375, 0.625, 0.375, 0.5625, 0.375, 0.625, 0.375, 0.6875, 0.375, 0.6875, 0.375, 0.625, 0.375, 0.625, 0.375, 0.6875, 0.375, 0.6875, 0.375, 0.625, 0.375, 0.75, 0.375, 0.75, 0.375, 0.75, 0.375, 0.75, 0.375, 0.75, 0.375, 0.75, 0.375, 0.75, 0.375, 0.75, 0.375, 0.625, 0.375, 0.5625, 0.375, 0.5625, 0.375, 0.625, 0.375, 0.625, 0.375, 0.5625, 0.375, 0.5625, 0.375, 0.625, 0.375, 0.6875, 0.375, 0.625, 0.375, 0.625, 0.375, 0.6875, 0.375, 0.6875, 0.375, 0.625, 0.375, 0.625, 0.375, 0.6875, 0.375, 0.5, 0.375, 0.5, 0.375, 0.5, 0.375, 0.5, 0.375, 0.5, 0.375, 0.5, 0.375, 0.5, 0.375, 0.5, 0.375, 0.75, 0.375, 0.6875, 0.375, 0.6875, 0.375, 0.75, 0.375, 0.75, 0.375, 0.6875, 0.375, 0.6875, 0.375, 0.75, 0.375, 0.5, 0.375, 0.5625, 0.375, 0.5625, 0.375, 0.5, 0.375, 0.5, 0.375, 0.5625, 0.375, 0.5625, 0.375, 0.5, 0.375, 0.6875, 0.375, 0.75, 0.375, 0.75, 0.375, 0.6875, 0.375, 0.6875, 0.375, 0.75, 0.375, 0.75, 0.375, 0.6875, 0.375, 0.5625, 0.375, 0.5, 0.375, 0.5, 0.375, 0.5625, 0.375, 0.5625, 0.375, 0.5, 0.375, 0.5, 0.375, 0.5625, 0.375, 0.5, 0.375, 0.5, 0.375, 0.5625, 0.375, 0.5625, 0.375, 0.5625, 0.375, 0.5625, 0.375, 0.625, 0.375, 0.625, 0.375, 0.625, 0.375, 0.625, 0.375, 0.6875, 0.375, 0.6875, 0.375, 0.6875, 0.375, 0.6875, 0.375, 0.75, 0.375, 0.75, 0.375, 0.625, 0.375, 0.5625, 0.375, 0.5625, 0.375, 0.625, 0.375, 0.625, 0.375, 0.6875, 0.375, 0.6875, 0.375, 0.625, 0.375, 0.5625, 0.375, 0.5, 0.375, 0.5, 0.375, 0.5625, 0.375, 0.5, 0.375, 0.5625, 0.375, 0.5625, 0.375, 0.5, 0.375, 0.75, 0.375, 0.6875, 0.375, 0.6875, 0.375, 0.75, 0.375, 0.75, 0.375, 0.75, 0.375, 0.75, 0.375, 0.75])
_ca = me_cube_005.color_attributes.new('Attribute', 'BYTE_COLOR', 'CORNER')
_ca.data.foreach_set('color', [1.0, 1.0, 1.0, 1.0, 1.0, 1.0, 1.0, 1.0, 1.0, 1.0, 1.0, 1.0, 1.0, 1.0, 1.0, 1.0, 1.0, 1.0, 1.0, 1.0, 1.0, 1.0, 1.0, 1.0, 1.0, 1.0, 1.0, 1.0, 1.0, 1.0, 1.0, 1.0, 1.0, 1.0, 1.0, 1.0, 1.0, 1.0, 1.0, 1.0, 1.0, 1.0, 1.0, 1.0, 1.0, 1.0, 1.0, 1.0, 1.0, 1.0, 1.0, 1.0, 1.0, 1.0, 1.0, 1.0, 1.0, 1.0, 1.0, 1.0, 1.0, 1.0, 1.0, 1.0, 1.0, 1.0, 1.0, 1.0, 1.0, 1.0, 1.0, 1.0, 1.0, 1.0, 1.0, 1.0, 1.0, 1.0, 1.0, 1.0, 1.0, 1.0, 1.0, 1.0, 1.0, 1.0, 1.0, 1.0, 1.0, 1.0, 1.0, 1.0, 1.0, 1.0, 1.0, 1.0, 1.0, 1.0, 1.0, 1.0, 1.0, 1.0, 1.0, 1.0, 1.0, 1.0, 1.0, 1.0, 1.0, 1.0, 1.0, 1.0, 1.0, 1.0, 1.0, 1.0, 1.0, 1.0, 1.0, 1.0, 1.0, 1.0, 1.0, 1.0, 1.0, 1.0, 1.0, 1.0, 1.0, 1.0, 1.0, 1.0, 1.0, 1.0, 1.0, 1.0, 1.0, 1.0, 1.0, 1.0, 1.0, 1.0, 1.0, 1.0, 1.0, 1.0, 1.0, 1.0, 1.0, 1.0, 1.0, 1.0, 1.0, 1.0, 1.0, 1.0, 1.0, 1.0, 1.0, 1.0, 1.0, 1.0, 1.0, 1.0, 1.0, 1.0, 1.0, 1.0, 1.0, 1.0, 1.0, 1.0, 1.0, 1.0, 1.0, 1.0, 1.0, 1.0, 1.0, 1.0, 1.0, 1.0, 1.0, 1.0, 1.0, 1.0, 1.0, 1.0, 1.0, 1.0, 1.0, 1.0, 1.0, 1.0, 1.0, 1.0, 1.0, 1.0, 1.0, 1.0, 1.0, 1.0, 1.0, 1.0, 1.0, 1.0, 1.0, 1.0, 1.0, 1.0, 1.0, 1.0, 1.0, 1.0, 1.0, 1.0, 1.0, 1.0, 1.0, 1.0, 1.0, 1.0, 1.0, 1.0, 1.0, 1.0, 1.0, 1.0, 1.0, 1.0, 1.0, 1.0, 1.0, 1.0, 1.0, 1.0, 1.0, 1.0, 1.0, 1.0, 1.0, 1.0, 1.0, 1.0, 1.0, 1.0, 1.0, 1.0, 1.0, 1.0, 1.0, 1.0, 1.0, 1.0, 1.0, 1.0, 1.0, 1.0, 1.0, 1.0, 1.0, 1.0, 1.0, 1.0, 1.0, 1.0, 1.0, 1.0, 1.0, 1.0, 1.0, 1.0, 1.0, 1.0, 1.0, 1.0, 1.0, 1.0, 1.0, 1.0, 1.0, 1.0, 1.0, 1.0, 1.0, 1.0, 1.0, 1.0, 1.0, 1.0, 1.0, 1.0, 1.0, 1.0, 1.0, 1.0, 1.0, 1.0, 1.0, 1.0, 1.0, 1.0, 1.0, 1.0, 1.0, 1.0, 1.0, 1.0, 1.0, 1.0, 1.0, 1.0, 1.0, 1.0, 1.0, 1.0, 1.0, 1.0, 1.0, 1.0, 1.0, 1.0, 1.0, 1.0, 1.0, 1.0, 1.0, 1.0, 1.0, 1.0, 1.0, 1.0, 1.0, 1.0, 1.0, 1.0, 1.0, 1.0, 1.0, 1.0, 1.0, 1.0, 1.0, 1.0, 1.0, 1.0, 1.0, 1.0, 1.0, 1.0, 1.0, 1.0, 1.0, 1.0, 1.0, 1.0, 1.0, 1.0, 1.0, 1.0, 1.0, 1.0, 1.0, 1.0, 1.0, 1.0, 1.0, 1.0, 1.0, 1.0, 1.0, 1.0, 1.0, 1.0, 1.0, 1.0, 1.0, 1.0, 1.0, 1.0, 1.0, 1.0, 1.0, 1.0, 1.0, 1.0, 1.0, 1.0, 1.0, 1.0, 1.0, 1.0, 1.0, 1.0, 1.0, 1.0, 1.0, 1.0, 1.0, 1.0, 1.0, 1.0, 1.0, 1.0, 1.0, 1.0, 1.0, 1.0, 1.0, 1.0, 1.0, 1.0, 1.0, 1.0, 1.0, 1.0, 1.0, 1.0, 1.0, 1.0, 1.0, 1.0, 1.0, 1.0, 1.0, 1.0, 1.0, 1.0, 1.0, 1.0, 1.0, 1.0, 1.0, 1.0, 1.0, 1.0, 1.0, 1.0, 1.0, 1.0, 1.0, 1.0, 1.0, 1.0, 1.0, 1.0, 1.0, 1.0, 1.0, 1.0, 1.0, 1.0, 1.0, 1.0, 1.0, 1.0, 1.0, 1.0, 1.0, 1.0, 1.0, 1.0, 1.0, 1.0, 1.0, 1.0, 1.0, 1.0, 1.0, 1.0, 1.0, 1.0, 1.0, 1.0, 1.0, 1.0, 1.0, 1.0, 1.0, 1.0, 1.0, 1.0, 1.0, 1.0, 1.0, 1.0, 1.0, 1.0, 1.0, 1.0, 1.0, 1.0, 1.0, 1.0, 1.0, 1.0, 1.0, 1.0, 1.0, 1.0, 1.0, 1.0, 1.0, 1.0, 1.0, 1.0, 1.0, 1.0, 1.0, 1.0, 1.0, 1.0, 1.0, 1.0, 1.0, 1.0, 1.0, 1.0, 1.0, 1.0, 1.0, 1.0, 1.0, 1.0, 1.0, 1.0, 1.0, 1.0, 1.0, 1.0, 1.0, 1.0, 1.0, 1.0, 1.0, 1.0, 1.0, 1.0, 1.0, 1.0, 1.0, 1.0, 1.0, 1.0, 1.0, 1.0, 1.0, 1.0, 1.0, 1.0, 1.0, 1.0, 1.0, 1.0, 1.0, 1.0, 1.0, 1.0, 1.0, 1.0, 1.0, 1.0, 1.0, 1.0, 1.0, 1.0, 1.0, 1.0, 1.0, 1.0, 1.0, 1.0, 1.0, 1.0, 1.0, 1.0, 1.0, 1.0, 1.0, 1.0, 1.0, 1.0, 1.0, 1.0, 1.0, 1.0, 1.0, 1.0, 1.0, 1.0, 1.0, 1.0, 1.0, 1.0, 1.0, 1.0, 1.0, 1.0, 1.0, 1.0, 1.0, 1.0, 1.0, 1.0, 1.0, 1.0, 1.0, 1.0, 1.0, 1.0, 1.0, 1.0, 1.0, 1.0, 1.0, 1.0, 1.0, 1.0, 1.0, 1.0, 1.0, 1.0, 1.0, 1.0, 1.0, 1.0, 1.0, 1.0, 1.0, 1.0, 1.0, 1.0, 1.0, 1.0, 1.0, 1.0, 1.0, 1.0, 1.0, 1.0, 1.0, 1.0, 1.0, 1.0, 1.0, 1.0, 1.0, 1.0, 1.0, 1.0, 1.0, 1.0, 1.0, 1.0, 1.0, 1.0, 1.0, 1.0, 1.0, 1.0, 1.0, 1.0, 1.0, 1.0, 1.0, 1.0, 1.0, 1.0, 1.0, 1.0, 1.0, 1.0, 1.0, 1.0, 1.0, 1.0, 1.0, 1.0, 1.0, 1.0, 1.0, 1.0, 1.0, 1.0, 1.0, 1.0, 1.0, 1.0, 1.0, 1.0, 1.0, 1.0, 1.0, 1.0, 1.0, 1.0, 1.0, 1.0, 1.0, 1.0, 1.0, 1.0, 1.0, 1.0, 1.0, 1.0, 1.0, 1.0, 1.0, 1.0, 1.0, 1.0, 1.0, 1.0, 1.0, 1.0, 1.0, 1.0, 1.0, 1.0, 1.0, 1.0, 1.0, 1.0, 1.0, 1.0, 1.0, 1.0, 1.0, 1.0, 1.0, 1.0, 1.0, 1.0, 1.0, 1.0, 1.0, 1.0, 1.0, 1.0, 1.0, 1.0, 1.0, 1.0, 1.0, 1.0, 1.0, 1.0, 1.0, 1.0, 1.0, 1.0, 1.0, 1.0, 1.0, 1.0, 1.0, 1.0, 1.0, 1.0, 1.0, 1.0, 1.0, 1.0, 1.0, 1.0, 1.0, 1.0, 1.0, 1.0, 1.0, 1.0, 1.0, 1.0, 1.0, 1.0, 1.0, 1.0, 1.0, 1.0, 1.0, 1.0, 1.0, 1.0, 1.0, 1.0, 1.0, 1.0, 1.0, 1.0, 1.0, 1.0, 1.0, 1.0, 1.0, 1.0, 1.0, 1.0, 1.0, 1.0, 1.0, 1.0, 1.0, 1.0, 1.0, 1.0, 1.0, 1.0, 1.0, 1.0, 1.0, 1.0, 1.0, 1.0, 1.0, 1.0, 1.0, 1.0, 1.0, 1.0, 1.0, 1.0, 1.0, 1.0, 1.0, 1.0, 1.0, 1.0, 1.0, 1.0, 1.0, 1.0, 1.0, 1.0, 1.0, 1.0, 1.0, 1.0, 1.0, 1.0, 1.0, 1.0, 1.0, 1.0, 1.0, 1.0, 1.0, 1.0, 1.0, 1.0, 1.0, 1.0, 1.0, 1.0, 1.0, 1.0, 1.0, 1.0, 1.0, 1.0, 1.0, 1.0, 1.0, 1.0, 1.0, 1.0, 1.0, 1.0, 1.0, 1.0, 1.0, 1.0, 1.0, 1.0, 1.0, 1.0, 1.0, 1.0, 1.0, 1.0, 1.0, 1.0, 1.0, 1.0, 1.0, 1.0, 1.0, 1.0, 1.0, 1.0, 1.0, 1.0, 1.0, 1.0, 1.0, 1.0, 1.0, 1.0, 1.0, 1.0, 1.0, 1.0, 1.0, 1.0, 1.0, 1.0, 1.0, 1.0, 1.0, 1.0, 1.0, 1.0, 1.0, 1.0, 1.0, 1.0, 1.0, 1.0, 1.0, 1.0, 1.0, 1.0, 1.0, 1.0, 1.0, 1.0, 1.0, 1.0, 1.0, 1.0, 1.0, 1.0, 1.0, 1.0, 1.0, 1.0, 1.0, 1.0, 1.0, 1.0, 1.0, 1.0, 1.0, 1.0, 1.0, 1.0, 1.0, 1.0, 1.0, 1.0, 1.0, 1.0, 1.0, 1.0, 1.0, 1.0, 1.0, 1.0, 1.0, 1.0, 1.0, 1.0, 1.0, 1.0, 1.0, 1.0, 1.0, 1.0, 1.0, 1.0, 1.0, 1.0, 1.0, 1.0, 1.0, 1.0, 1.0, 1.0, 1.0, 1.0, 1.0, 1.0, 1.0, 1.0, 1.0, 1.0, 1.0, 1.0, 1.0, 1.0, 1.0, 1.0, 1.0, 1.0, 1.0, 1.0, 1.0, 1.0, 1.0, 1.0, 1.0, 1.0, 1.0, 1.0, 1.0, 1.0, 1.0, 1.0, 1.0, 1.0, 1.0, 1.0, 1.0, 1.0, 1.0, 1.0, 1.0, 1.0, 1.0, 1.0, 1.0, 1.0, 1.0, 1.0, 1.0, 1.0, 1.0, 1.0, 1.0, 1.0, 1.0, 1.0, 1.0, 1.0, 1.0, 1.0, 1.0, 1.0, 1.0, 1.0, 1.0, 1.0, 1.0, 1.0, 1.0, 1.0, 1.0, 1.0, 1.0, 1.0, 1.0, 1.0, 1.0, 1.0, 1.0, 1.0, 1.0, 1.0, 1.0, 1.0, 1.0, 1.0, 1.0, 1.0, 1.0, 1.0, 1.0, 1.0, 1.0, 1.0, 1.0, 1.0, 1.0, 1.0, 1.0, 1.0, 1.0, 1.0, 1.0, 1.0, 1.0, 1.0, 1.0, 1.0, 1.0, 1.0, 1.0, 1.0, 1.0, 1.0, 1.0, 1.0, 1.0, 1.0, 1.0, 1.0, 1.0, 1.0, 1.0, 1.0, 1.0, 1.0, 1.0, 1.0, 1.0, 1.0, 1.0, 1.0, 1.0, 1.0, 1.0, 1.0, 1.0, 1.0, 1.0, 1.0, 1.0, 1.0, 1.0, 1.0, 1.0, 1.0, 1.0, 1.0, 1.0, 1.0, 1.0, 1.0, 1.0, 1.0, 1.0, 1.0, 1.0, 1.0, 1.0, 1.0, 1.0, 1.0, 1.0, 1.0, 1.0, 1.0, 1.0, 1.0, 1.0, 1.0, 1.0, 1.0, 1.0, 1.0, 1.0, 1.0, 1.0, 1.0, 1.0, 1.0, 1.0, 1.0, 1.0, 1.0, 1.0, 1.0, 1.0, 1.0, 1.0, 1.0, 1.0, 1.0, 1.0, 1.0, 1.0, 1.0, 1.0, 1.0, 1.0, 1.0, 1.0, 1.0, 1.0, 1.0, 1.0, 1.0, 1.0, 1.0, 1.0, 1.0, 1.0, 1.0, 1.0, 1.0, 1.0, 1.0, 1.0, 1.0, 1.0, 1.0, 1.0, 1.0, 1.0, 1.0, 1.0, 1.0, 1.0, 1.0, 1.0, 1.0, 1.0, 1.0, 1.0, 1.0, 1.0, 1.0, 1.0, 1.0, 1.0, 1.0, 1.0, 1.0, 1.0, 1.0, 1.0, 1.0, 1.0, 1.0, 1.0, 1.0, 1.0, 1.0, 1.0, 1.0, 1.0, 1.0, 1.0, 1.0, 1.0, 1.0, 1.0, 1.0, 1.0, 1.0, 1.0, 1.0, 1.0, 1.0, 1.0, 1.0, 1.0, 1.0, 1.0, 1.0, 1.0, 1.0, 1.0, 1.0, 1.0, 1.0, 1.0, 1.0, 1.0, 1.0, 1.0, 1.0, 1.0, 1.0, 1.0, 1.0, 1.0, 1.0, 1.0, 1.0, 1.0, 1.0, 1.0, 1.0, 1.0, 1.0, 1.0, 1.0, 1.0, 1.0, 1.0, 1.0, 1.0, 1.0, 1.0, 1.0, 1.0, 1.0, 1.0, 1.0, 1.0, 1.0, 1.0, 1.0, 1.0, 1.0, 1.0, 1.0, 1.0, 1.0, 1.0, 1.0, 1.0, 1.0, 1.0, 1.0, 1.0, 1.0, 1.0, 1.0, 1.0, 1.0, 1.0, 1.0, 1.0, 1.0, 1.0, 1.0, 1.0, 1.0, 1.0, 1.0, 1.0, 1.0, 1.0, 1.0, 1.0, 1.0, 1.0, 1.0, 1.0, 1.0, 1.0, 1.0, 1.0, 1.0, 1.0, 1.0, 1.0, 1.0, 1.0, 1.0, 1.0, 1.0, 1.0, 1.0, 1.0, 1.0, 1.0, 1.0, 1.0, 1.0, 1.0, 1.0, 1.0, 1.0, 1.0, 1.0, 1.0, 1.0, 1.0, 1.0, 1.0, 1.0, 1.0, 1.0, 1.0, 1.0, 1.0, 1.0, 1.0, 1.0, 1.0, 1.0, 1.0, 1.0, 1.0, 1.0, 1.0, 1.0, 1.0, 1.0, 1.0, 1.0, 1.0, 1.0, 1.0, 1.0, 1.0, 1.0, 1.0, 1.0, 1.0, 1.0, 1.0, 1.0, 1.0, 1.0, 1.0, 1.0, 1.0, 1.0, 1.0, 1.0, 1.0, 1.0, 1.0, 1.0, 1.0, 1.0, 1.0, 1.0, 1.0, 1.0, 1.0, 1.0, 1.0, 1.0, 1.0, 1.0, 1.0, 1.0, 1.0, 1.0, 1.0, 1.0, 1.0, 1.0, 1.0, 1.0, 1.0, 1.0, 1.0, 1.0, 1.0, 1.0, 1.0, 1.0, 1.0, 1.0, 1.0, 1.0, 1.0, 1.0, 1.0, 1.0, 1.0, 1.0, 1.0, 1.0, 1.0, 1.0, 1.0, 1.0, 1.0, 1.0, 1.0, 1.0, 1.0, 1.0, 1.0, 1.0, 1.0, 1.0, 1.0, 1.0, 1.0, 1.0, 1.0, 1.0, 1.0, 1.0, 1.0, 1.0, 1.0, 1.0, 1.0, 1.0, 1.0, 1.0, 1.0, 1.0, 1.0, 1.0, 1.0, 1.0, 1.0, 1.0, 1.0, 1.0, 1.0, 1.0, 1.0, 1.0, 1.0, 1.0, 1.0, 1.0, 1.0, 1.0, 1.0, 1.0, 1.0, 1.0, 1.0, 1.0, 1.0, 1.0, 1.0, 1.0, 1.0, 1.0, 1.0, 1.0, 1.0, 1.0, 1.0, 1.0, 1.0, 1.0, 1.0, 1.0, 1.0, 1.0, 1.0, 1.0, 1.0, 1.0, 1.0, 1.0, 1.0, 1.0, 1.0, 1.0, 1.0, 1.0, 1.0, 1.0, 1.0, 1.0, 1.0, 1.0, 1.0, 1.0, 1.0, 1.0, 1.0, 1.0, 1.0, 1.0, 1.0, 1.0, 1.0, 1.0, 1.0, 1.0, 1.0, 1.0, 1.0, 1.0, 1.0, 1.0, 1.0, 1.0, 1.0, 1.0, 1.0, 1.0, 1.0, 1.0, 1.0, 1.0, 1.0, 1.0, 1.0, 1.0, 1.0, 1.0, 1.0, 1.0, 1.0, 1.0, 1.0, 1.0, 1.0, 1.0, 1.0, 1.0, 1.0, 1.0, 1.0, 1.0, 1.0, 1.0, 1.0, 1.0, 1.0, 1.0, 1.0, 1.0, 1.0, 1.0, 1.0, 1.0, 1.0, 1.0, 1.0, 1.0, 1.0, 1.0, 1.0, 1.0, 1.0, 1.0, 1.0, 1.0, 1.0, 1.0, 1.0, 1.0, 1.0, 1.0, 1.0, 1.0, 1.0, 1.0, 1.0, 1.0, 1.0, 1.0, 1.0, 1.0, 1.0, 1.0, 1.0, 1.0, 1.0, 1.0, 1.0, 1.0, 1.0, 1.0, 1.0, 1.0, 1.0, 1.0, 1.0, 1.0, 1.0, 1.0, 1.0, 1.0, 1.0, 1.0, 1.0, 1.0, 1.0, 1.0, 1.0, 1.0, 1.0, 1.0, 1.0, 1.0, 1.0, 1.0, 1.0, 1.0, 1.0, 1.0, 1.0, 1.0, 1.0, 1.0, 1.0, 1.0, 1.0, 1.0, 1.0, 1.0, 1.0, 1.0, 1.0, 1.0, 1.0, 1.0, 1.0, 1.0, 1.0, 1.0, 1.0, 1.0, 1.0, 1.0, 1.0, 1.0, 1.0, 1.0, 1.0, 1.0, 1.0, 1.0, 1.0, 1.0, 1.0, 1.0, 1.0, 1.0, 1.0, 1.0, 1.0, 1.0, 1.0, 1.0, 1.0, 1.0, 1.0, 1.0, 1.0, 1.0, 1.0, 1.0, 1.0, 1.0, 1.0, 1.0, 1.0, 1.0, 1.0, 1.0, 1.0, 1.0, 1.0, 1.0, 1.0, 1.0, 1.0, 1.0, 1.0, 1.0, 1.0, 1.0, 1.0, 1.0, 1.0, 1.0, 1.0, 1.0, 1.0, 1.0, 1.0, 1.0, 1.0, 1.0, 1.0, 1.0, 1.0, 1.0, 1.0, 1.0, 1.0, 1.0, 1.0, 1.0, 1.0, 1.0, 1.0, 1.0, 1.0, 1.0, 1.0, 1.0, 1.0, 1.0, 1.0, 1.0, 1.0, 1.0, 1.0, 1.0, 1.0, 1.0, 1.0, 1.0, 1.0, 1.0, 1.0, 1.0, 1.0, 1.0, 1.0, 1.0, 1.0, 1.0, 1.0, 1.0, 1.0, 1.0, 1.0, 1.0, 1.0, 1.0, 1.0, 1.0, 1.0, 1.0, 1.0, 1.0, 1.0, 1.0, 1.0, 1.0, 1.0, 1.0, 1.0, 1.0, 1.0, 1.0, 1.0, 1.0, 1.0, 1.0, 1.0, 1.0, 1.0, 1.0, 1.0, 1.0, 1.0, 1.0, 1.0, 1.0, 1.0, 1.0, 1.0, 1.0, 1.0, 1.0, 1.0, 1.0, 1.0, 1.0, 1.0, 1.0, 1.0, 1.0, 1.0, 1.0, 1.0, 1.0, 1.0, 1.0, 1.0, 1.0, 1.0, 1.0, 1.0, 1.0, 1.0, 1.0, 1.0, 1.0, 1.0, 1.0, 1.0, 1.0, 1.0, 1.0, 1.0, 1.0, 1.0, 1.0, 1.0, 1.0, 1.0, 1.0, 1.0, 1.0, 1.0, 1.0, 1.0, 1.0, 1.0, 1.0, 1.0, 1.0, 1.0, 1.0, 1.0, 1.0, 1.0, 1.0, 1.0, 1.0, 1.0, 1.0, 1.0, 1.0, 1.0, 1.0, 1.0, 1.0, 1.0, 1.0, 1.0, 1.0, 1.0, 1.0, 1.0, 1.0, 1.0, 1.0, 1.0, 1.0, 1.0, 1.0, 1.0, 1.0, 1.0, 1.0, 1.0, 1.0, 1.0, 1.0, 1.0, 1.0, 1.0, 1.0, 1.0, 1.0, 1.0, 1.0, 1.0, 1.0, 1.0, 1.0, 1.0, 1.0, 1.0, 1.0, 1.0, 1.0, 1.0, 1.0, 1.0, 1.0, 1.0, 1.0, 1.0, 1.0, 1.0, 1.0, 1.0, 1.0, 1.0, 1.0, 1.0, 1.0, 1.0, 1.0, 1.0, 1.0, 1.0, 1.0, 1.0, 1.0, 1.0, 1.0, 1.0, 1.0, 1.0, 1.0, 1.0, 1.0, 1.0, 1.0, 1.0, 1.0, 1.0, 1.0, 1.0, 1.0, 1.0, 1.0, 1.0, 1.0, 1.0, 1.0, 1.0, 1.0, 1.0, 1.0, 1.0, 1.0, 1.0, 1.0, 1.0, 1.0, 1.0, 1.0, 1.0, 1.0, 1.0, 1.0, 1.0, 1.0, 1.0, 1.0, 1.0, 1.0, 1.0, 1.0, 1.0, 1.0, 1.0, 1.0, 1.0, 1.0, 1.0, 1.0, 1.0, 1.0, 1.0, 1.0, 1.0, 1.0, 1.0, 1.0, 1.0, 1.0, 1.0, 1.0, 1.0, 1.0, 1.0, 1.0, 1.0, 1.0, 1.0, 1.0, 1.0, 1.0, 1.0, 1.0, 1.0, 1.0, 1.0, 1.0, 1.0, 1.0, 1.0, 1.0, 1.0, 1.0, 1.0, 1.0, 1.0, 1.0, 1.0, 1.0, 1.0, 1.0, 1.0, 1.0, 1.0, 1.0, 1.0, 1.0, 1.0, 1.0, 1.0, 1.0, 1.0, 1.0, 1.0, 1.0, 1.0, 1.0, 1.0, 1.0, 1.0, 1.0, 1.0, 1.0, 1.0, 1.0, 1.0, 1.0, 1.0, 1.0, 1.0, 1.0, 1.0, 1.0, 1.0, 1.0, 1.0, 1.0, 1.0, 1.0, 1.0, 1.0, 1.0, 1.0, 1.0, 1.0, 1.0, 1.0, 1.0, 1.0, 1.0, 1.0, 1.0, 1.0, 1.0, 1.0, 1.0, 1.0, 1.0, 1.0, 1.0, 1.0, 1.0, 1.0, 1.0, 1.0, 1.0, 1.0, 1.0, 1.0, 1.0, 1.0, 1.0, 1.0, 1.0, 1.0, 1.0, 1.0, 1.0, 1.0, 1.0, 1.0, 1.0, 1.0, 1.0, 1.0, 1.0, 1.0, 1.0, 1.0, 1.0, 1.0, 1.0, 1.0, 1.0, 1.0, 1.0, 1.0, 1.0, 1.0, 1.0, 1.0, 1.0, 1.0, 1.0, 1.0, 1.0, 1.0, 1.0, 1.0, 1.0, 1.0, 1.0, 1.0, 1.0, 1.0, 1.0, 1.0, 1.0, 1.0, 1.0, 1.0, 1.0, 1.0, 1.0, 1.0, 1.0, 1.0, 1.0, 1.0, 1.0, 1.0, 1.0, 1.0, 1.0, 1.0, 1.0, 1.0, 1.0, 1.0, 1.0, 1.0, 1.0, 1.0, 1.0, 1.0, 1.0, 1.0, 1.0, 1.0, 1.0, 1.0, 1.0, 1.0, 1.0, 1.0, 1.0, 1.0, 1.0, 1.0, 1.0, 1.0, 1.0, 1.0, 1.0, 1.0, 1.0, 1.0, 1.0, 1.0, 1.0, 1.0, 1.0, 1.0, 1.0, 1.0, 1.0, 1.0, 1.0, 1.0, 1.0, 1.0, 1.0, 1.0, 1.0, 1.0, 1.0, 1.0, 1.0, 1.0, 1.0, 1.0, 1.0, 1.0, 1.0, 1.0, 1.0, 1.0, 1.0, 1.0, 1.0, 1.0, 1.0, 1.0, 1.0, 1.0, 1.0, 1.0, 1.0, 1.0, 1.0, 1.0, 1.0, 1.0, 1.0, 1.0, 1.0, 1.0, 1.0, 1.0, 1.0, 1.0, 1.0, 1.0, 1.0, 1.0, 1.0, 1.0])
me_cube_005.materials.append(mat_fur_001)
me_cube_005.materials.append(mat_eye_001)
me_cube_005.materials.append(mat_beak_001)
me_cube_005.materials.append(mat_belly_001)
me_cube_005.materials.append(mat_fur_002)
me_cube_005.materials.append(mat_eye_002)
me_cube_005.materials.append(mat_beak_002)
me_cube_005.materials.append(mat_belly_002)
me_cube_005.update()
arm_armature_001 = bpy.data.armatures.new('Armature.001')  # bones are not reproduced

# ---- objects
ob_snowball = bpy.data.objects.new('SnowBall', me_icosphere_001)
ob_fparms = bpy.data.objects.new('FPArms', arm_armature_001)
ob_cannon_hatch_001 = bpy.data.objects.new('Cannon Hatch.001', me_cylinder_001)
ob_arms = bpy.data.objects.new('Arms', me_cube_005)

# ---- transforms, parenting, visibility, modifiers, constraints
ob_snowball.parent = ob_fparms
ob_snowball.location = (0.1825, 0.3241, 0.3948)
_vg = ob_snowball.vertex_groups.new(name='Root')
_vg = ob_snowball.vertex_groups.new(name='Arm_01.L')
_vg = ob_snowball.vertex_groups.new(name='Arm_02.L')
_vg = ob_snowball.vertex_groups.new(name='Arm_03.L')
_vg = ob_snowball.vertex_groups.new(name='Arm_01.R')
_vg = ob_snowball.vertex_groups.new(name='Arm_02.R')
_vg = ob_snowball.vertex_groups.new(name='Arm_03.R')
_vg = ob_snowball.vertex_groups.new(name='Snowball')
_vg.add([0, 1, 2, 3, 4, 5, 6, 7, 8, 9, 10, 11, 12, 13, 14, 15, 16, 17, 18, 19, 20, 21, 22, 23, 24, 25, 26, 27, 28, 29, 30, 31, 32, 33, 34, 35, 36, 37, 38, 39], 1.0, 'REPLACE')
_vg = ob_snowball.vertex_groups.new(name='CannonHatch')
_m = ob_snowball.modifiers.new('Armature', 'ARMATURE')
_m.object = ob_fparms
ob_fparms.location = (0.0, 0.0, 0.0)
ob_fparms.show_in_front = True
ob_cannon_hatch_001.parent = ob_fparms
ob_cannon_hatch_001.location = (-0.06436, 0.3184, 0.3977)
ob_cannon_hatch_001.rotation_euler = (0.08158, -0.0, 3.142)
_vg = ob_cannon_hatch_001.vertex_groups.new(name='Root')
_vg = ob_cannon_hatch_001.vertex_groups.new(name='Arm_01.L')
_vg = ob_cannon_hatch_001.vertex_groups.new(name='Arm_02.L')
_vg = ob_cannon_hatch_001.vertex_groups.new(name='Arm_03.L')
_vg = ob_cannon_hatch_001.vertex_groups.new(name='Arm_01.R')
_vg = ob_cannon_hatch_001.vertex_groups.new(name='Arm_02.R')
_vg = ob_cannon_hatch_001.vertex_groups.new(name='Arm_03.R')
_vg = ob_cannon_hatch_001.vertex_groups.new(name='Snowball')
_vg = ob_cannon_hatch_001.vertex_groups.new(name='CannonHatch')
_vg.add([0, 1, 2, 3, 4, 5, 6, 7, 8, 9, 10, 11, 12, 13, 14, 15, 16, 17, 18, 19, 20, 21, 22, 23, 24, 25, 26, 27, 28, 29, 30, 31, 32, 33, 34], 1.0, 'REPLACE')
_m = ob_cannon_hatch_001.modifiers.new('Armature', 'ARMATURE')
_m.object = ob_fparms
ob_arms.parent = ob_fparms
ob_arms.location = (0.0, 0.0, 0.0)
ob_arms.scale = (1.0, 1.0, 1.0)
_vg = ob_arms.vertex_groups.new(name='Root')
_vg = ob_arms.vertex_groups.new(name='Hip')
for _i, _w in zip([0, 2, 7, 8, 21, 28, 36, 41, 48, 61, 62, 66, 68, 71, 73, 78, 79, 92, 99, 107, 112, 119, 132, 133, 137, 139, 140], [0.0, 0.0, 0.0, 0.0, 0.0, 0.0, 0.0, 0.0, 0.0, 0.0, 0.0, 0.0, 0.0, 0.0, 0.0, 0.0, 0.0, 0.0, 0.0, 0.0, 0.0, 0.0, 0.0, 0.0, 0.0, 0.0, 0.0]): _vg.add([_i], _w, 'REPLACE')
_vg = ob_arms.vertex_groups.new(name='Leg.L')
for _i, _w in zip([0, 1, 2, 3, 4, 5, 6, 7, 8, 9, 10, 11, 12, 13, 14, 15, 16, 17, 18, 19, 20, 21, 22, 23, 24, 25, 26, 27, 28, 29, 30, 31, 32, 33, 34, 35, 36, 37, 38, 39, 40, 61, 62, 63, 64, 65, 66, 67, 68, 69, 70, 71, 72, 73, 74, 75, 76, 77, 78, 79, 80, 81, 82, 83, 84, 85, 86, 87, 88, 89, 90, 91, 92, 93, 94, 95, 96, 97, 98, 99, 100, 101, 102, 103, 104, 105, 106, 107, 108, 109, 110, 111, 132, 133, 134, 135, 136, 137, 138, 139, 140, 141], [0.0, 0.0, 0.0, 0.0, 0.0, 0.0, 0.0, 0.0, 0.0, 0.0, 0.0, 0.0, 0.0, 0.0, 0.0, 0.0, 0.0, 0.0, 0.0, 0.0, 0.0, 0.0, 0.0, 0.0, 0.0, 0.0, 0.0, 0.0, 0.0, 0.0, 0.0, 0.0, 0.0, 0.0, 0.0, 0.0, 0.0, 0.0, 0.0, 0.0, 0.0, 0.0, 0.0, 0.0, 0.0, 0.0, 0.0, 0.0, 0.0, 0.0, 0.0, 0.0, 0.0, 0.0, 0.0, 0.0, 0.0, 0.0, 0.0, 0.0, 0.0, 0.0, 0.0, 0.0, 0.0, 0.0, 0.0, 0.0, 0.0, 0.0, 0.0, 0.0, 0.0, 0.0, 0.0, 0.0, 0.0, 0.0, 0.0, 0.0, 0.0, 0.0, 0.0, 0.0, 0.0, 0.0, 0.0, 0.0, 0.0, 0.0, 0.0, 0.0, 0.0, 0.0, 0.0, 0.0, 0.0, 0.0, 0.0, 0.0, 0.0, 0.0]): _vg.add([_i], _w, 'REPLACE')
_vg = ob_arms.vertex_groups.new(name='Leg.R')
for _i, _w in zip([0, 1, 2, 3, 4, 5, 6, 7, 8, 9, 10, 11, 12, 13, 14, 15, 16, 17, 18, 19, 20, 21, 22, 23, 24, 25, 26, 27, 28, 29, 30, 31, 32, 33, 34, 35, 36, 37, 38, 39, 40, 61, 62, 63, 64, 65, 66, 67, 68, 69, 70, 71, 72, 73, 74, 75, 76, 77, 78, 79, 80, 81, 82, 83, 84, 85, 86, 87, 88, 89, 90, 91, 92, 93, 94, 95, 96, 97, 98, 99, 100, 101, 102, 103, 104, 105, 106, 107, 108, 109, 110, 111, 132, 133, 134, 135, 136, 137, 138, 139, 140, 141], [0.0, 0.0, 0.0, 0.0, 0.0, 0.0, 0.0, 0.0, 0.0, 0.0, 0.0, 0.0, 0.0, 0.0, 0.0, 0.0, 0.0, 0.0, 0.0, 0.0, 0.0, 0.0, 0.0, 0.0, 0.0, 0.0, 0.0, 0.0, 0.0, 0.0, 0.0, 0.0, 0.0, 0.0, 0.0, 0.0, 0.0, 0.0, 0.0, 0.0, 0.0, 0.0, 0.0, 0.0, 0.0, 0.0, 0.0, 0.0, 0.0, 0.0, 0.0, 0.0, 0.0, 0.0, 0.0, 0.0, 0.0, 0.0, 0.0, 0.0, 0.0, 0.0, 0.0, 0.0, 0.0, 0.0, 0.0, 0.0, 0.0, 0.0, 0.0, 0.0, 0.0, 0.0, 0.0, 0.0, 0.0, 0.0, 0.0, 0.0, 0.0, 0.0, 0.0, 0.0, 0.0, 0.0, 0.0, 0.0, 0.0, 0.0, 0.0, 0.0, 0.0, 0.0, 0.0, 0.0, 0.0, 0.0, 0.0, 0.0, 0.0, 0.0]): _vg.add([_i], _w, 'REPLACE')
_vg = ob_arms.vertex_groups.new(name='Spine_01')
for _i, _w in zip([0, 1, 2, 3, 4, 5, 6, 7, 8, 9, 21, 22, 23, 24, 25, 26, 27, 28, 29, 30, 31, 32, 33, 34, 35, 36, 37, 38, 39, 40, 61, 62, 63, 64, 65, 66, 67, 68, 69, 70, 71, 72, 73, 74, 75, 76, 77, 78, 79, 80, 92, 93, 94, 95, 96, 97, 98, 99, 100, 101, 102, 103, 104, 105, 106, 107, 108, 109, 110, 111, 132, 133, 134, 135, 136, 137, 138, 139, 140, 141], [0.0, 0.0, 0.0, 0.0, 0.0, 0.0, 0.0, 0.0, 0.0, 0.0, 0.0, 0.0, 0.0, 0.0, 0.0, 0.0, 0.0, 0.0, 0.0, 0.0, 0.0, 0.0, 0.0, 0.0, 0.0, 0.0, 0.0, 0.0, 0.0, 0.0, 0.0, 0.0, 0.0, 0.0, 0.0, 0.0, 0.0, 0.0, 0.0, 0.0, 0.0, 0.0, 0.0, 0.0, 0.0, 0.0, 0.0, 0.0, 0.0, 0.0, 0.0, 0.0, 0.0, 0.0, 0.0, 0.0, 0.0, 0.0, 0.0, 0.0, 0.0, 0.0, 0.0, 0.0, 0.0, 0.0, 0.0, 0.0, 0.0, 0.0, 0.0, 0.0, 0.0, 0.0, 0.0, 0.0, 0.0, 0.0, 0.0, 0.0]): _vg.add([_i], _w, 'REPLACE')
_vg = ob_arms.vertex_groups.new(name='Spine_02')
for _i, _w in zip([0, 1, 2, 3, 4, 5, 6, 7, 8, 9, 21, 22, 25, 27, 28, 29, 34, 36, 37, 61, 62, 63, 64, 65, 66, 67, 68, 69, 70, 71, 72, 73, 74, 75, 76, 77, 78, 79, 80, 92, 93, 96, 98, 99, 100, 105, 107, 108, 132, 133, 134, 135, 136, 137, 138, 139, 140, 141], [0.0, 0.0, 0.0, 0.0, 0.0, 0.0, 0.0, 0.0, 0.0, 0.0, 0.0, 0.0, 0.0, 0.0, 0.0, 0.0, 0.0, 0.0, 0.0, 0.0, 0.0, 0.0, 0.0, 0.0, 0.0, 0.0, 0.0, 0.0, 0.0, 0.0, 0.0, 0.0, 0.0, 0.0, 0.0, 0.0, 0.0, 0.0, 0.0, 0.0, 0.0, 0.0, 0.0, 0.0, 0.0, 0.0, 0.0, 0.0, 0.0, 0.0, 0.0, 0.0, 0.0, 0.0, 0.0, 0.0, 0.0, 0.0]): _vg.add([_i], _w, 'REPLACE')
_vg = ob_arms.vertex_groups.new(name='Spine_03')
for _i, _w in zip([0, 1, 2, 4, 5, 7, 8, 9, 21, 28, 29, 36, 37, 40, 61, 62, 64, 65, 66, 67, 68, 70, 71, 72, 73, 75, 76, 78, 79, 80, 92, 99, 100, 107, 108, 111, 132, 133, 135, 136, 137, 138, 139, 141], [0.0, 0.0, 0.0, 0.0, 0.0, 0.0, 0.0, 0.0, 0.0, 0.0, 0.0, 0.0, 0.0, 0.0, 0.0, 0.0, 0.0, 0.0, 0.0, 0.0, 0.0, 0.0, 0.0, 0.0, 0.0, 0.0, 0.0, 0.0, 0.0, 0.0, 0.0, 0.0, 0.0, 0.0, 0.0, 0.0, 0.0, 0.0, 0.0, 0.0, 0.0, 0.0, 0.0, 0.0]): _vg.add([_i], _w, 'REPLACE')
_vg = ob_arms.vertex_groups.new(name='Head')
for _i, _w in zip([0, 1, 2, 3, 4, 5, 6, 7, 9, 21, 22, 23, 24, 25, 26, 27, 28, 29, 30, 31, 32, 33, 34, 35, 36, 37, 38, 39, 40, 61, 62, 63, 64, 65, 67, 68, 69, 70, 71, 72, 73, 74, 75, 76, 77, 78, 80, 92, 93, 94, 95, 96, 97, 98, 99, 100, 101, 102, 103, 104, 105, 106, 107, 108, 109, 110, 111, 132, 133, 134, 135, 136, 138, 139, 140, 141], [0.0, 0.0, 0.0, 0.0, 0.0, 0.0, 0.0, 0.0, 0.0, 0.0, 0.0, 0.0, 0.0, 0.0, 0.0, 0.0, 0.0, 0.0, 0.0, 0.0, 0.0, 0.0, 0.0, 0.0, 0.0, 0.0, 0.0, 0.0, 0.0, 0.0, 0.0, 0.0, 0.0, 0.0, 0.0, 0.0, 0.0, 0.0, 0.0, 0.0, 0.0, 0.0, 0.0, 0.0, 0.0, 0.0, 0.0, 0.0, 0.0, 0.0, 0.0, 0.0, 0.0, 0.0, 0.0, 0.0, 0.0, 0.0, 0.0, 0.0, 0.0, 0.0, 0.0, 0.0, 0.0, 0.0, 0.0, 0.0, 0.0, 0.0, 0.0, 0.0, 0.0, 0.0, 0.0, 0.0]): _vg.add([_i], _w, 'REPLACE')
_vg = ob_arms.vertex_groups.new(name='Jaw')
for _i, _w in zip([0, 1, 2, 3, 4, 5, 6, 7, 8, 9, 10, 21, 22, 23, 24, 25, 26, 27, 28, 29, 30, 31, 32, 33, 34, 35, 36, 37, 38, 39, 40, 61, 62, 63, 64, 65, 66, 67, 68, 69, 70, 71, 72, 73, 74, 75, 76, 77, 78, 79, 80, 81, 92, 93, 94, 95, 96, 97, 98, 99, 100, 101, 102, 103, 104, 105, 106, 107, 108, 109, 110, 111, 132, 133, 134, 135, 136, 137, 138, 139, 140, 141], [0.0, 0.0, 0.0, 0.0, 0.0, 0.0, 0.0, 0.0, 0.0, 0.0, 0.0, 0.0, 0.0, 0.0, 0.0, 0.0, 0.0, 0.0, 0.0, 0.0, 0.0, 0.0, 0.0, 0.0, 0.0, 0.0, 0.0, 0.0, 0.0, 0.0, 0.0, 0.0, 0.0, 0.0, 0.0, 0.0, 0.0, 0.0, 0.0, 0.0, 0.0, 0.0, 0.0, 0.0, 0.0, 0.0, 0.0, 0.0, 0.0, 0.0, 0.0, 0.0, 0.0, 0.0, 0.0, 0.0, 0.0, 0.0, 0.0, 0.0, 0.0, 0.0, 0.0, 0.0, 0.0, 0.0, 0.0, 0.0, 0.0, 0.0, 0.0, 0.0, 0.0, 0.0, 0.0, 0.0, 0.0, 0.0, 0.0, 0.0, 0.0, 0.0]): _vg.add([_i], _w, 'REPLACE')
_vg = ob_arms.vertex_groups.new(name='Shoulder.L')
for _i, _w in zip([0, 1, 2, 3, 4, 5, 6, 7, 8, 9, 25, 34, 37, 40, 61, 62, 63, 64, 65, 66, 67, 68, 69, 70, 71, 72, 73, 74, 75, 76, 77, 78, 79, 80, 90, 92, 93, 94, 95, 96, 97, 98, 99, 100, 101, 102, 103, 104, 105, 106, 107, 108, 109, 110, 111, 132, 133, 134, 135, 136, 137, 138, 139, 140, 141], [0.0, 0.0, 0.0, 0.0, 0.0, 0.0, 0.0, 0.0, 0.0, 0.0, 0.0, 0.0, 0.0, 0.0, 0.0, 0.0, 0.0, 0.0, 0.0, 0.0, 0.0, 0.0, 0.0, 0.0, 0.1628, 0.3476, 0.1236, 0.1047, 0.08383, 0.0, 0.0, 0.0, 0.0, 0.0, 0.0, 0.0, 0.0, 0.0, 0.0, 0.0, 0.0, 0.0, 0.0, 0.0, 0.0, 0.0, 0.0, 0.0, 0.0, 0.0, 0.0, 0.0, 0.0, 0.0, 0.0, 0.1628, 0.1236, 0.1047, 0.08383, 0.3476, 0.0, 0.0, 0.0, 0.0, 0.0]): _vg.add([_i], _w, 'REPLACE')
_vg = ob_arms.vertex_groups.new(name='Arm_01.L')
for _i, _w in zip([71, 72, 73, 74, 75, 76, 77, 78, 79, 80, 92, 93, 96, 97, 98, 99, 100, 103, 104, 105, 106, 107, 108, 109, 110, 111, 112, 113, 116, 117, 118, 119, 120, 121, 122, 123, 124, 125, 126, 127, 128, 129, 130, 131, 132, 133, 134, 135, 136, 137, 138, 139, 140, 141], [0.8896, 0.927, 0.9645, 0.9878, 0.944, 0.7931, 0.9981, 0.7876, 0.7417, 0.8542, 0.4067, 0.0631, 0.2355, 0.03358, 0.06132, 0.6353, 0.8091, 0.8832, 0.006836, 0.7579, 0.004918, 0.2064, 0.6646, 0.06318, 0.07116, 0.3928, 0.2404, 0.1311, 0.144, 0.08186, 0.1595, 0.3352, 0.2443, 0.07216, 0.04924, 0.2055, 0.09862, 0.2815, 0.05911, 0.1141, 0.3374, 0.159, 0.1427, 0.2498, 0.8858, 0.9624, 0.9967, 0.9527, 0.9246, 0.8159, 0.8864, 0.8959, 0.9879, 0.8961]): _vg.add([_i], _w, 'REPLACE')
_vg = ob_arms.vertex_groups.new(name='Arm_02.L')
for _i, _w in zip([71, 72, 73, 75, 76, 78, 79, 80, 81, 82, 83, 84, 85, 86, 87, 89, 90, 91, 92, 93, 94, 95, 96, 97, 98, 99, 100, 101, 102, 103, 104, 105, 106, 107, 108, 109, 110, 111, 112, 113, 114, 115, 116, 117, 118, 119, 120, 121, 122, 123, 124, 125, 126, 127, 128, 129, 130, 131, 132, 133, 135, 136, 137, 138, 139, 141], [0.1071, 0.07061, 0.01951, 0.0546, 0.1995, 0.2067, 0.247, 0.1406, 0.08835, 0.02444, 0.01225, 0.05088, 0.1061, 0.1035, 0.07313, 0.1059, 0.1459, 0.02504, 0.5634, 0.7585, 0.9991, 0.9975, 0.7396, 0.7972, 0.8432, 0.3523, 0.1882, 0.9266, 0.9534, 0.116, 0.8973, 0.2373, 0.8387, 0.7758, 0.3233, 0.8448, 0.7613, 0.5788, 0.7053, 0.7715, 0.9995, 0.9994, 0.8096, 0.8331, 0.7952, 0.6419, 0.7491, 0.9103, 0.9418, 0.792, 0.8748, 0.7075, 0.8747, 0.8513, 0.6395, 0.796, 0.7673, 0.7001, 0.1103, 0.02321, 0.04156, 0.0729, 0.1769, 0.1096, 0.1008, 0.1002]): _vg.add([_i], _w, 'REPLACE')
_vg = ob_arms.vertex_groups.new(name='Shoulder.R')
for _i, _w in zip([0, 1, 2, 3, 4, 5, 6, 7, 8, 9, 19, 21, 22, 23, 24, 25, 26, 27, 28, 29, 30, 31, 32, 33, 34, 35, 36, 37, 38, 39, 40, 61, 62, 63, 64, 65, 66, 67, 68, 69, 70, 71, 72, 73, 74, 75, 76, 77, 78, 79, 80, 96, 105, 108, 111, 132, 133, 134, 135, 136, 137, 138, 139, 140, 141], [0.1628, 0.3476, 0.1236, 0.1047, 0.08383, 0.0, 0.0, 0.0, 0.0, 0.0, 0.0, 0.0, 0.0, 0.0, 0.0, 0.0, 0.0, 0.0, 0.0, 0.0, 0.0, 0.0, 0.0, 0.0, 0.0, 0.0, 0.0, 0.0, 0.0, 0.0, 0.0, 0.1628, 0.1236, 0.1047, 0.08383, 0.3476, 0.0, 0.0, 0.0, 0.0, 0.0, 0.0, 0.0, 0.0, 0.0, 0.0, 0.0, 0.0, 0.0, 0.0, 0.0, 0.0, 0.0, 0.0, 0.0, 0.0, 0.0, 0.0, 0.0, 0.0, 0.0, 0.0, 0.0, 0.0, 0.0]): _vg.add([_i], _w, 'REPLACE')
_vg = ob_arms.vertex_groups.new(name='Arm_01.R')
for _i, _w in zip([0, 1, 2, 3, 4, 5, 6, 7, 8, 9, 21, 22, 25, 26, 27, 28, 29, 32, 33, 34, 35, 36, 37, 38, 39, 40, 41, 42, 45, 46, 47, 48, 49, 50, 51, 52, 53, 54, 55, 56, 57, 58, 59, 60, 61, 62, 63, 64, 65, 66, 67, 68, 69, 70], [0.8896, 0.927, 0.9645, 0.9878, 0.944, 0.7931, 0.9981, 0.7876, 0.7417, 0.8542, 0.4067, 0.0631, 0.2355, 0.03358, 0.06132, 0.6353, 0.8091, 0.8832, 0.006836, 0.7579, 0.004918, 0.2064, 0.6646, 0.06318, 0.07116, 0.3928, 0.2404, 0.1311, 0.144, 0.08186, 0.1595, 0.3352, 0.2443, 0.07216, 0.04924, 0.2055, 0.09862, 0.2815, 0.05911, 0.1141, 0.3374, 0.159, 0.1427, 0.2498, 0.8858, 0.9624, 0.9967, 0.9527, 0.9246, 0.8159, 0.8864, 0.8959, 0.9879, 0.8961]): _vg.add([_i], _w, 'REPLACE')
_vg = ob_arms.vertex_groups.new(name='Arm_02.R')
for _i, _w in zip([0, 1, 2, 4, 5, 7, 8, 9, 10, 11, 12, 13, 14, 15, 16, 18, 19, 20, 21, 22, 23, 24, 25, 26, 27, 28, 29, 30, 31, 32, 33, 34, 35, 36, 37, 38, 39, 40, 41, 42, 43, 44, 45, 46, 47, 48, 49, 50, 51, 52, 53, 54, 55, 56, 57, 58, 59, 60, 61, 62, 64, 65, 66, 67, 68, 70], [0.1071, 0.07061, 0.01951, 0.0546, 0.1995, 0.2067, 0.247, 0.1406, 0.08835, 0.02444, 0.01225, 0.05088, 0.1061, 0.1035, 0.07313, 0.1059, 0.1459, 0.02504, 0.5634, 0.7585, 0.9991, 0.9975, 0.7396, 0.7972, 0.8432, 0.3523, 0.1882, 0.9266, 0.9534, 0.116, 0.8973, 0.2373, 0.8387, 0.7758, 0.3233, 0.8448, 0.7613, 0.5788, 0.7053, 0.7715, 0.9995, 0.9994, 0.8096, 0.8331, 0.7952, 0.6419, 0.7491, 0.9103, 0.9418, 0.792, 0.8748, 0.7075, 0.8747, 0.8513, 0.6395, 0.796, 0.7673, 0.7001, 0.1103, 0.02321, 0.04156, 0.0729, 0.1769, 0.1096, 0.1008, 0.1002]): _vg.add([_i], _w, 'REPLACE')
_vg = ob_arms.vertex_groups.new(name='Arm_03.L')
for _i, _w in zip([81, 82, 83, 84, 85, 86, 87, 88, 89, 90, 91, 92, 93, 97, 98, 101, 102, 104, 106, 109, 110, 111, 112, 113, 116, 117, 118, 124, 126, 127, 129, 130, 131], [0.9069, 0.9615, 0.9682, 0.9473, 0.8872, 0.8917, 0.9248, 0.9878, 0.8874, 0.8456, 0.9619, 0.009704, 0.1784, 0.161, 0.09552, 0.05589, 0.02285, 0.07424, 0.1339, 0.092, 0.1675, 0.006874, 0.05435, 0.09742, 0.04283, 0.08504, 0.04059, 0.003253, 0.06623, 0.01907, 0.03996, 0.08998, 0.05008]): _vg.add([_i], _w, 'REPLACE')
_vg = ob_arms.vertex_groups.new(name='Arm_03.R')
for _i, _w in zip([10, 11, 12, 13, 14, 15, 16, 17, 18, 19, 20, 21, 22, 26, 27, 30, 31, 33, 35, 38, 39, 40, 41, 42, 45, 46, 47, 53, 55, 56, 58, 59, 60], [0.9069, 0.9615, 0.9682, 0.9473, 0.8872, 0.8917, 0.9248, 0.9878, 0.8874, 0.8456, 0.9619, 0.009704, 0.1784, 0.161, 0.09552, 0.05589, 0.02285, 0.07424, 0.1339, 0.092, 0.1675, 0.006874, 0.05435, 0.09742, 0.04283, 0.08504, 0.04059, 0.003253, 0.06623, 0.01907, 0.03996, 0.08998, 0.05008]): _vg.add([_i], _w, 'REPLACE')
_vg = ob_arms.vertex_groups.new(name='Snowball')
_vg = ob_arms.vertex_groups.new(name='CannonHatch')
_m = ob_arms.modifiers.new('Armature', 'ARMATURE')
_m = ob_arms.modifiers.new('Armature.001', 'ARMATURE')
_m.object = ob_fparms

# ---- collection membership
col_arms.objects.link(ob_snowball)
col_arms.objects.link(ob_fparms)
col_arms.objects.link(ob_cannon_hatch_001)
col_arms.objects.link(ob_arms)

# ---- scene / render settings (as saved in the file)
scene.frame_start = 1; scene.frame_end = 24; scene.frame_set(13)
scene.render.engine = 'BLENDER_EEVEE_NEXT'
scene.render.bake_bias = 0.0
scene.render.bake_samples = 0
scene.cycles.sampling_pattern = 'TABULATED_SOBOL'
scene.eevee.use_volume_custom_range = False
bpy.context.view_layer.update()

# ---- added for rendering (the .blend has no active camera and no usable light): camera, sun
cam_auto = bpy.data.cameras.new('AutoCamera')
cam_auto.lens = 50.0
cam_auto.sensor_width = 36.0
cam_auto.clip_end = 1000.0
ob_auto_camera = bpy.data.objects.new('AutoCamera', cam_auto)
scene.collection.objects.link(ob_auto_camera)
ob_auto_camera.location = (0.796224, -0.87799, 0.912981)
ob_auto_camera.rotation_euler = (1.09748, -7.21219e-08, 0.694738)
scene.camera = ob_auto_camera
light_auto_sun = bpy.data.lights.new('AutoSun', 'SUN')
light_auto_sun.energy = 3.0
light_auto_sun.angle = 0.0523599
ob_auto_sun = bpy.data.objects.new('AutoSun', light_auto_sun)
scene.collection.objects.link(ob_auto_sun)
ob_auto_sun.rotation_euler = (0.872665, 0.174533, 0.523599)
bpy.context.view_layer.update()
